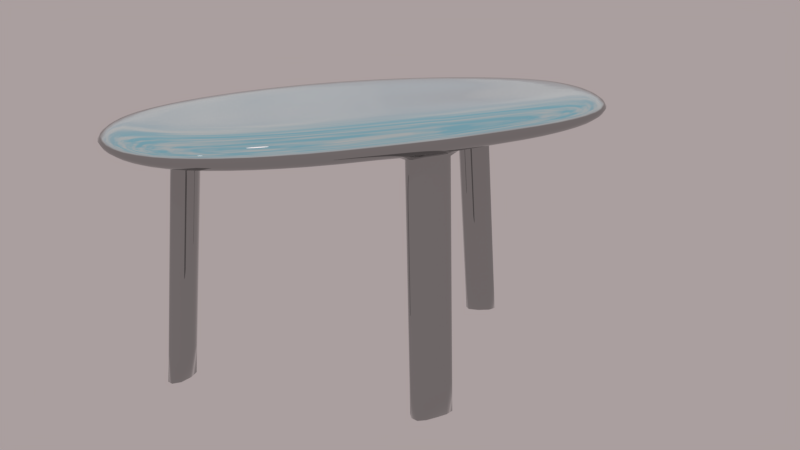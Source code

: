 # Source: Chair.001.blend  (saved by Blender 3.2.14; exported with 4.5.12 LTS)
import bpy
from mathutils import Matrix  # noqa: F401  (used for matrix-valued properties, if any)

bpy.ops.wm.read_factory_settings(use_empty=True)
scene = bpy.context.scene
scene.name = 'Scene'

# ---- collections
col_collection_1 = bpy.data.collections.new('Collection 1'); scene.collection.children.link(col_collection_1)

# ---- materials (node trees are filled in below, after node groups)
mat_chair_001 = bpy.data.materials.new('Chair.001')
mat_chair_001.alpha_threshold = 0.0
mat_chair_001.roughness = 0.5

# ---- material node trees
mat_chair_001.use_nodes = True; mat_chair_001.node_tree.nodes.clear()
_N = mat_chair_001.node_tree.nodes; _L = mat_chair_001.node_tree.links
n0 = _N.new('ShaderNodeOutputMaterial'); n0.name = 'Material Output'; n0.location = (394, 318)
n1 = _N.new('ShaderNodeMixShader'); n1.name = 'Mix Shader'; n1.location = (213, 316)
n2 = _N.new('ShaderNodeBsdfDiffuse'); n2.name = 'Diffuse BSDF'; n2.location = (-227, 348)
n2.inputs[0].default_value = (0.01096, 0.01096, 0.01096, 1.0)
n3 = _N.new('ShaderNodeBsdfAnisotropic'); n3.name = 'Glossy BSDF.001'; n3.location = (-230, 218)
n3.distribution = 'GGX'
n3.inputs[1].default_value = 0.0
n4 = _N.new('ShaderNodeMixShader'); n4.name = 'Mix Shader.001'; n4.location = (-20, 310)
n4.inputs[0].default_value = 0.455
n5 = _N.new('ShaderNodeBsdfAnisotropic'); n5.name = 'Glossy BSDF'; n5.location = (-30, 151)
n5.distribution = 'GGX'
n5.inputs[1].default_value = 0.0
n6 = _N.new('ShaderNodeFresnel'); n6.name = 'Fresnel'; n6.location = (-19, 424)
n6.inputs[0].default_value = 1.1
_L.new(n1.outputs[0], n0.inputs[0])
_L.new(n6.outputs[0], n1.inputs[0])
_L.new(n4.outputs[0], n1.inputs[1])
_L.new(n2.outputs[0], n4.inputs[1])
_L.new(n3.outputs[0], n4.inputs[2])
_L.new(n5.outputs[0], n1.inputs[2])
n0.is_active_output = True

# ---- world
world_dynamic = bpy.data.worlds.new('Dynamic'); scene.world = world_dynamic
world_dynamic.use_nodes = True; world_dynamic.node_tree.nodes.clear()
_N = world_dynamic.node_tree.nodes; _L = world_dynamic.node_tree.links
n0 = _N.new('ShaderNodeOutputWorld'); n0.name = 'World Output'; n0.location = (300, 300)
n1 = _N.new('ShaderNodeBackground'); n1.name = 'Background'; n1.location = (10, 300)
n2 = _N.new('ShaderNodeTexCoord'); n2.name = 'Texture Coordinate'; n2.location = (0, 0)
n3 = _N.new('ShaderNodeMapping'); n3.name = 'Mapping'; n3.location = (0, 0)
n3.vector_type = 'NORMAL'
n4 = _N.new('ShaderNodeNormal'); n4.name = 'Normal'; n4.location = (0, 0)
n5 = _N.new('ShaderNodeValToRGB'); n5.name = 'ColorRamp'; n5.location = (0, 0)
n5.color_ramp.interpolation = 'EASE'
while len(n5.color_ramp.elements) > 1: n5.color_ramp.elements.remove(n5.color_ramp.elements[-1])
n5.color_ramp.elements[0].position = 0.969; n5.color_ramp.elements[0].color = (0.0, 0.0, 0.0, 1.0)
_e = n5.color_ramp.elements.new(1.0); _e.color = (1.0, 1.0, 1.0, 1.0)
n6 = _N.new('ShaderNodeValToRGB'); n6.name = 'ColorRamp.001'; n6.location = (0, 0)
n6.color_ramp.interpolation = 'EASE'
while len(n6.color_ramp.elements) > 1: n6.color_ramp.elements.remove(n6.color_ramp.elements[-1])
n6.color_ramp.elements[0].position = 0.991; n6.color_ramp.elements[0].color = (0.0, 0.0, 0.0, 1.0)
_e = n6.color_ramp.elements.new(1.0); _e.color = (1.0, 1.0, 1.0, 1.0)
n7 = _N.new('ShaderNodeValToRGB'); n7.name = 'ColorRamp.002'; n7.location = (0, 0)
n7.color_ramp.interpolation = 'EASE'
while len(n7.color_ramp.elements) > 1: n7.color_ramp.elements.remove(n7.color_ramp.elements[-1])
n7.color_ramp.elements[0].position = 0.779; n7.color_ramp.elements[0].color = (0.0, 0.0, 0.0, 1.0)
_e = n7.color_ramp.elements.new(1.0); _e.color = (1.0, 1.0, 1.0, 1.0)
n8 = _N.new('ShaderNodeMath'); n8.name = 'Math'; n8.location = (0, 0)
n8.operation = 'MULTIPLY'
n8.inputs[1].default_value = 0.2
n9 = _N.new('ShaderNodeMath'); n9.name = 'Math.001'; n9.location = (0, 0)
n9.operation = 'MULTIPLY'
n9.inputs[1].default_value = 2.0
n10 = _N.new('ShaderNodeMath'); n10.name = 'Math.002'; n10.location = (0, 0)
n10.operation = 'MULTIPLY'
n10.inputs[1].default_value = 40.9
n11 = _N.new('ShaderNodeMath'); n11.name = 'Math.003'; n11.location = (0, 0)
n11.operation = 'SUBTRACT'
n11.inputs[1].default_value = 1.0
n12 = _N.new('ShaderNodeMix'); n12.name = 'Mix'; n12.location = (0, 0)
n12.data_type = 'RGBA'
n12.inputs[0].default_value = 1.0
n13 = _N.new('ShaderNodeMix'); n13.name = 'Mix.001'; n13.location = (0, 0)
n13.data_type = 'RGBA'
n13.inputs[0].default_value = 0.466
n14 = _N.new('ShaderNodeMix'); n14.name = 'Mix.002'; n14.location = (0, 0)
n14.data_type = 'RGBA'
n14.blend_type = 'MULTIPLY'
n14.inputs[0].default_value = 1.0
n15 = _N.new('ShaderNodeMix'); n15.name = 'Mix.003'; n15.location = (0, 0)
n15.data_type = 'RGBA'
n15.blend_type = 'MULTIPLY'
n15.inputs[0].default_value = 1.0
n16 = _N.new('ShaderNodeMix'); n16.name = 'Mix.004'; n16.location = (0, 0)
n16.data_type = 'RGBA'
n16.inputs[6].default_value = (0.0, 0.0, 0.0, 1.0)
n17 = _N.new('ShaderNodeMix'); n17.name = 'Mix.005'; n17.location = (0, 0)
n17.data_type = 'RGBA'
n17.inputs[6].default_value = (0.0, 0.0, 0.0, 1.0)
n17.inputs[7].default_value = (1.0, 0.82, 0.65, 1.0)
n18 = _N.new('ShaderNodeGamma'); n18.name = 'Gamma'; n18.location = (0, 0)
n18.inputs[1].default_value = 2.3
n19 = _N.new('ShaderNodeGamma'); n19.name = 'Gamma.001'; n19.location = (0, 0)
n20 = _N.new('ShaderNodeGamma'); n20.name = 'Gamma.002'; n20.location = (0, 0)
n21 = _N.new('ShaderNodeMix'); n21.name = 'Mix.006'; n21.location = (0, 0)
n21.data_type = 'RGBA'
n21.blend_type = 'ADD'
n21.inputs[0].default_value = 1.0
n22 = _N.new('ShaderNodeMix'); n22.name = 'Mix.007'; n22.location = (0, 0)
n22.data_type = 'RGBA'
n22.blend_type = 'ADD'
n22.inputs[0].default_value = 1.0
n23 = _N.new('ShaderNodeMix'); n23.name = 'Mix.008'; n23.location = (0, 0)
n23.data_type = 'RGBA'
n24 = _N.new('ShaderNodeLightPath'); n24.name = 'Light Path'; n24.location = (0, 0)
n25 = _N.new('ShaderNodeMapping'); n25.name = 'Mapping.001'; n25.location = (0, 0)
n25.inputs[3].default_value = (1.5, 1.5, 6.0)
n26 = _N.new('ShaderNodeTexNoise'); n26.name = 'Noise Texture'; n26.location = (0, 0)
n26.inputs[2].default_value = 3.8
n26.inputs[3].default_value = 2.4
n26.inputs[8].default_value = 0.25
n27 = _N.new('ShaderNodeTexNoise'); n27.name = 'Noise Texture.001'; n27.location = (0, 0)
n27.inputs[2].default_value = 2.0
n27.inputs[3].default_value = 10.0
n27.inputs[8].default_value = 0.1
n28 = _N.new('ShaderNodeValToRGB'); n28.name = 'ColorRamp.003'; n28.location = (0, 0)
while len(n28.color_ramp.elements) > 1: n28.color_ramp.elements.remove(n28.color_ramp.elements[-1])
n28.color_ramp.elements[0].position = 0.408; n28.color_ramp.elements[0].color = (0.0, 0.0, 0.0, 1.0)
_e = n28.color_ramp.elements.new(0.649); _e.color = (1.0, 1.0, 1.0, 1.0)
n29 = _N.new('ShaderNodeValToRGB'); n29.name = 'ColorRamp.004'; n29.location = (0, 0)
while len(n29.color_ramp.elements) > 1: n29.color_ramp.elements.remove(n29.color_ramp.elements[-1])
n29.color_ramp.elements[0].position = 0.408; n29.color_ramp.elements[0].color = (0.0, 0.0, 0.0, 1.0)
_e = n29.color_ramp.elements.new(0.576); _e.color = (1.0, 1.0, 1.0, 1.0)
n30 = _N.new('ShaderNodeValToRGB'); n30.name = 'ColorRamp.005'; n30.location = (0, 0)
while len(n30.color_ramp.elements) > 1: n30.color_ramp.elements.remove(n30.color_ramp.elements[-1])
n30.color_ramp.elements[0].position = 0.0; n30.color_ramp.elements[0].color = (0.419, 0.419, 0.419, 0.419)
_e = n30.color_ramp.elements.new(0.16); _e.color = (1.0, 1.0, 1.0, 1.0)
_e = n30.color_ramp.elements.new(0.435); _e.color = (1.0, 1.0, 1.0, 1.0)
n31 = _N.new('ShaderNodeValToRGB'); n31.name = 'ColorRamp.006'; n31.location = (0, 0)
while len(n31.color_ramp.elements) > 1: n31.color_ramp.elements.remove(n31.color_ramp.elements[-1])
n31.color_ramp.elements[0].position = 0.0; n31.color_ramp.elements[0].color = (0.0, 0.0, 0.0, 0.0)
_e = n31.color_ramp.elements.new(0.187); _e.color = (1.0, 1.0, 1.0, 1.0)
_e = n31.color_ramp.elements.new(0.435); _e.color = (1.0, 1.0, 1.0, 1.0)
n32 = _N.new('ShaderNodeValToRGB'); n32.name = 'ColorRamp.007'; n32.location = (0, 0)
while len(n32.color_ramp.elements) > 1: n32.color_ramp.elements.remove(n32.color_ramp.elements[-1])
n32.color_ramp.elements[0].position = 0.0; n32.color_ramp.elements[0].color = (1.0, 1.0, 0.9174, 1.0)
_e = n32.color_ramp.elements.new(0.469); _e.color = (0.0, 0.0, 0.0, 1.0)
n33 = _N.new('ShaderNodeMix'); n33.name = 'Mix.009'; n33.location = (0, 0)
n33.data_type = 'RGBA'
n33.inputs[6].default_value = (1.0, 1.0, 1.0, 1.0)
n33.inputs[7].default_value = (0.0, 0.0, 0.0, 1.0)
n34 = _N.new('ShaderNodeMix'); n34.name = 'Mix.010'; n34.location = (0, 0)
n34.data_type = 'RGBA'
n34.blend_type = 'MULTIPLY'
n34.inputs[0].default_value = 0.267
n35 = _N.new('ShaderNodeMix'); n35.name = 'Mix.011'; n35.location = (0, 0)
n35.data_type = 'RGBA'
n35.blend_type = 'MULTIPLY'
n35.inputs[0].default_value = 1.0
n36 = _N.new('ShaderNodeMix'); n36.name = 'Mix.012'; n36.location = (0, 0)
n36.data_type = 'RGBA'
n36.inputs[6].default_value = (0.434, 0.838, 1.0, 1.0)
n36.inputs[7].default_value = (0.962, 0.822, 0.822, 1.0)
n37 = _N.new('ShaderNodeMix'); n37.name = 'Mix.013'; n37.location = (0, 0)
n37.data_type = 'RGBA'
n37.blend_type = 'MULTIPLY'
n37.inputs[0].default_value = 1.0
n38 = _N.new('ShaderNodeMix'); n38.name = 'Mix.014'; n38.location = (0, 0)
n38.data_type = 'RGBA'
n38.blend_type = 'SCREEN'
n38.inputs[0].default_value = 1.0
n39 = _N.new('ShaderNodeSeparateColor'); n39.name = 'Separate RGB'; n39.location = (0, 0)
n40 = _N.new('ShaderNodeMath'); n40.name = 'Math.004'; n40.location = (0, 0)
n41 = _N.new('ShaderNodeCombineColor'); n41.name = 'Combine RGB'; n41.location = (0, 0)
n42 = _N.new('ShaderNodeMix'); n42.name = 'Mix.015'; n42.location = (0, 0)
n42.data_type = 'RGBA'
n42.blend_type = 'MULTIPLY'
n42.inputs[0].default_value = 1.0
n42.inputs[7].default_value = (32.0, 30.0, 30.0, 200.0)
n43 = _N.new('ShaderNodeNormal'); n43.name = 'Normal.001'; n43.location = (0, 0)
_L.new(n1.outputs[0], n0.inputs[0])
_L.new(n8.outputs[0], n9.inputs[0])
_L.new(n10.outputs[0], n11.inputs[0])
_L.new(n7.outputs[0], n8.inputs[0])
_L.new(n6.outputs[0], n10.inputs[0])
_L.new(n9.outputs[0], n12.inputs[6])
_L.new(n11.outputs[0], n12.inputs[7])
_L.new(n9.outputs[0], n13.inputs[6])
_L.new(n6.outputs[0], n13.inputs[7])
_L.new(n12.outputs[2], n14.inputs[6])
_L.new(n13.outputs[2], n15.inputs[6])
_L.new(n14.outputs[2], n16.inputs[0])
_L.new(n15.outputs[2], n17.inputs[0])
_L.new(n21.outputs[2], n23.inputs[6])
_L.new(n22.outputs[2], n23.inputs[7])
_L.new(n24.outputs[0], n23.inputs[0])
_L.new(n18.outputs[0], n19.inputs[0])
_L.new(n16.outputs[2], n18.inputs[0])
_L.new(n23.outputs[2], n1.inputs[0])
_L.new(n25.outputs[0], n27.inputs[0])
_L.new(n25.outputs[0], n26.inputs[0])
_L.new(n42.outputs[2], n16.inputs[7])
_L.new(n29.outputs[0], n33.inputs[0])
_L.new(n33.outputs[2], n34.inputs[6])
_L.new(n28.outputs[0], n34.inputs[7])
_L.new(n31.outputs[0], n35.inputs[7])
_L.new(n32.outputs[0], n36.inputs[0])
_L.new(n36.outputs[2], n37.inputs[7])
_L.new(n30.outputs[0], n37.inputs[6])
_L.new(n37.outputs[2], n38.inputs[6])
_L.new(n34.outputs[2], n35.inputs[6])
_L.new(n35.outputs[2], n38.inputs[7])
_L.new(n20.outputs[0], n21.inputs[6])
_L.new(n38.outputs[2], n20.inputs[0])
_L.new(n30.outputs[0], n14.inputs[7])
_L.new(n19.outputs[0], n21.inputs[7])
_L.new(n26.outputs[1], n28.inputs[0])
_L.new(n27.outputs[1], n29.inputs[0])
_L.new(n43.outputs[1], n30.inputs[0])
_L.new(n43.outputs[1], n32.inputs[0])
_L.new(n43.outputs[1], n31.inputs[0])
_L.new(n41.outputs[0], n25.inputs[0])
_L.new(n2.outputs[0], n43.inputs[0])
_L.new(n30.outputs[0], n15.inputs[7])
_L.new(n2.outputs[0], n39.inputs[0])
_L.new(n39.outputs[1], n41.inputs[1])
_L.new(n39.outputs[2], n41.inputs[2])
_L.new(n39.outputs[0], n40.inputs[1])
_L.new(n40.outputs[0], n41.inputs[0])
_L.new(n4.outputs[1], n5.inputs[0])
_L.new(n5.outputs[0], n6.inputs[0])
_L.new(n4.outputs[1], n7.inputs[0])
_L.new(n3.outputs[0], n4.inputs[0])
_L.new(n2.outputs[0], n3.inputs[0])
_L.new(n38.outputs[2], n22.inputs[6])
_L.new(n17.outputs[2], n22.inputs[7])
n0.is_active_output = True
world_dynamic.use_sun_shadow = False
world_dynamic.sun_shadow_jitter_overblur = 0.0
world_dynamic.cycles.sampling_method = 'MANUAL'
world_dynamic.cycles.sample_map_resolution = 2048

# ---- cameras
cam_camera = bpy.data.cameras.new('Camera')
cam_camera.clip_end = 100.0
cam_camera.lens = 35.0
cam_camera.sensor_width = 32.0
cam_camera.sensor_height = 18.0
cam_camera.ortho_scale = 7.314
cam_camera.dof.focus_distance = 0.0

# ---- meshes
me_chair_001 = bpy.data.meshes.new('Chair.001')
me_chair_001.from_pydata([(0.338, 0.03516, 0.003597), (0.3184, 0.5221, 0.8685), (0.3553, 0.3879, 0.8691), (0.3769, 0.1955, 0.8695), (0.3861, 0.03732, 0.8698), (-0.5258, 0.08057, 0.8698), (-0.5067, 0.2387, 0.8695), (-0.4692, 0.3879, 0.8691), (-0.4149, 0.5224, 0.8685), (-0.3462, 0.6371, 0.868), (-0.2665, 0.7256, 0.8675), (-0.18, 0.7816, 0.8672), (-0.08998, 0.8042, 0.867), (0.00626, 0.7974, 0.867), (0.1035, 0.7666, 0.8672), (0.1908, 0.7131, 0.8675), (0.2635, 0.6324, 0.868), (-0.4941, 0.07717, 0.8947), (-0.476, 0.2286, 0.8941), (-0.4406, 0.3712, 0.8932), (-0.3895, 0.4995, 0.8921), (-0.3252, 0.6082, 0.891), (-0.2513, 0.6914, 0.89), (-0.1721, 0.7436, 0.8894), (-0.0908, 0.7649, 0.889), (-0.004313, 0.7592, 0.889), (0.08366, 0.7307, 0.8894), (0.1633, 0.6802, 0.89), (0.2303, 0.6039, 0.891), (0.2814, 0.4991, 0.8921), (0.3159, 0.3712, 0.8932), (0.3362, 0.1871, 0.8941), (0.3449, 0.03575, 0.8947), (-0.4498, 0.07355, 0.9033), (-0.4326, 0.2176, 0.9027), (-0.3992, 0.3524, 0.9018), (-0.3516, 0.4723, 0.9006), (-0.2929, 0.5722, 0.8995), (-0.2271, 0.647, 0.8986), (-0.1588, 0.6932, 0.8979), (-0.09101, 0.7122, 0.8976), (-0.01969, 0.7081, 0.8976), (0.05397, 0.6835, 0.8979), (0.1223, 0.6383, 0.8986), (0.1816, 0.5687, 0.8995), (0.228, 0.472, 0.9006), (0.2601, 0.3524, 0.9018), (0.2792, 0.1781, 0.9027), (0.2877, 0.03407, 0.9033), (-0.322, 0.04746, 0.9038), (-0.3109, 0.1403, 0.9035), (-0.2895, 0.2269, 0.9028), (-0.2592, 0.3035, 0.9021), (-0.2223, 0.3667, 0.9013), (-0.1815, 0.4135, 0.9007), (-0.1399, 0.4421, 0.9003), (-0.09954, 0.454, 0.9), (-0.05743, 0.4519, 0.9), (-0.01344, 0.437, 0.9003), (0.02801, 0.4087, 0.9007), (0.06463, 0.3648, 0.9013), (0.09377, 0.3033, 0.9021), (0.1143, 0.2269, 0.9028), (0.1266, 0.1148, 0.9035), (0.1322, 0.02199, 0.9038), (0.3184, 0.5221, 0.8354), (0.3553, 0.3879, 0.8348), (0.3769, 0.1955, 0.8344), (0.3861, 0.03732, 0.8341), (-0.5258, 0.08057, 0.8341), (-0.5067, 0.2387, 0.8344), (-0.4692, 0.3879, 0.8348), (-0.4149, 0.5224, 0.8354), (-0.3462, 0.6371, 0.8359), (-0.2665, 0.7256, 0.8364), (-0.18, 0.7816, 0.8367), (-0.08998, 0.8042, 0.8369), (0.00626, 0.7974, 0.8369), (0.1035, 0.7666, 0.8367), (0.1908, 0.7131, 0.8364), (0.2635, 0.6324, 0.8359), (-0.4941, 0.07717, 0.8093), (-0.476, 0.2286, 0.8098), (-0.4406, 0.3712, 0.8107), (-0.3852, 0.4858, 0.8118), (-0.3165, 0.5808, 0.8129), (-0.247, 0.6777, 0.8139), (-0.1721, 0.7436, 0.8145), (-0.0908, 0.7649, 0.8149), (-0.004313, 0.7592, 0.8149), (0.08366, 0.7307, 0.8145), (0.1633, 0.6802, 0.8139), (0.2303, 0.6039, 0.8129), (0.2814, 0.4991, 0.8118), (0.3159, 0.3712, 0.8107), (0.3362, 0.1871, 0.8098), (0.3449, 0.03575, 0.8093), (-0.4498, 0.07355, 0.8007), (-0.4326, 0.2176, 0.8012), (-0.3992, 0.3524, 0.8021), (-0.343, 0.445, 0.8033), (-0.2867, 0.5652, 0.003597), (-0.2185, 0.6197, 0.8053), (-0.1588, 0.6932, 0.806), (-0.09101, 0.7122, 0.8064), (-0.01969, 0.7081, 0.8064), (0.05397, 0.6835, 0.806), (0.1223, 0.6383, 0.8053), (0.1816, 0.5687, 0.8044), (0.228, 0.472, 0.8033), (0.2601, 0.3524, 0.8021), (0.2792, 0.1781, 0.8012), (0.3044, 0.06814, 0.003596), (-0.322, 0.04746, 0.8001), (-0.3109, 0.1403, 0.8004), (-0.2895, 0.2269, 0.8011), (-0.2535, 0.2853, 0.8018), (-0.2107, 0.3302, 0.8026), (-0.1757, 0.3952, 0.8032), (-0.1399, 0.4421, 0.8036), (-0.09954, 0.454, 0.8039), (-0.05743, 0.4519, 0.8039), (-0.01344, 0.437, 0.8036), (0.02801, 0.4087, 0.8032), (0.06463, 0.3648, 0.8026), (0.09377, 0.3033, 0.8018), (0.1143, 0.2269, 0.8011), (0.1266, 0.1148, 0.8004), (0.1322, 0.02199, 0.8001), (-0.3039, 0.5874, 0.003197), (-0.2722, 0.6317, 0.003598), (-0.3356, 0.543, 0.003597), (-0.3212, 0.6096, 0.003598), (0.3063, 0.03407, 0.003197), (0.2747, 0.03298, 0.003595), (0.338, -0.03516, 0.003597), (0.3185, -0.5224, 0.8685), (0.3553, -0.3879, 0.8691), (0.3769, -0.1955, 0.8695), (0.3861, -0.03732, 0.8698), (-0.5258, -0.08057, 0.8698), (-0.5067, -0.2387, 0.8695), (-0.4692, -0.3879, 0.8691), (-0.4149, -0.5224, 0.8685), (-0.3464, -0.636, 0.868), (-0.2675, -0.7206, 0.8675), (-0.1818, -0.7732, 0.8672), (-0.09135, -0.7976, 0.867), (0.006243, -0.7978, 0.867), (0.1049, -0.774, 0.8672), (0.1925, -0.7213, 0.8675), (0.2644, -0.6362, 0.868), (-0.4941, -0.07717, 0.8947), (-0.476, -0.2286, 0.8941), (-0.4406, -0.3712, 0.8932), (-0.3895, -0.4995, 0.8921), (-0.3254, -0.6073, 0.891), (-0.2522, -0.6871, 0.89), (-0.1736, -0.7366, 0.8894), (-0.09202, -0.7594, 0.889), (-0.004395, -0.7593, 0.889), (0.08479, -0.7365, 0.8894), (0.1648, -0.6871, 0.89), (0.2312, -0.6072, 0.891), (0.2815, -0.4995, 0.8921), (0.3159, -0.3712, 0.8932), (0.3362, -0.1871, 0.8941), (0.3449, -0.03575, 0.8947), (-0.4498, -0.07355, 0.9033), (-0.4326, -0.2176, 0.9027), (-0.3992, -0.3524, 0.9018), (-0.3516, -0.4723, 0.9006), (-0.293, -0.5715, 0.8995), (-0.2279, -0.6439, 0.8986), (-0.16, -0.688, 0.8979), (-0.09198, -0.7082, 0.8976), (-0.01986, -0.7078, 0.8976), (0.05472, -0.6872, 0.8979), (0.1234, -0.6432, 0.8986), (0.1822, -0.5712, 0.8995), (0.2281, -0.4723, 0.9006), (0.2601, -0.3524, 0.9018), (0.2792, -0.1781, 0.9027), (0.2877, -0.03407, 0.9033), (-0.322, -0.04746, 0.9038), (-0.3109, -0.1403, 0.9035), (-0.2895, -0.2269, 0.9028), (-0.2592, -0.3035, 0.9021), (-0.2223, -0.3663, 0.9013), (-0.1819, -0.4118, 0.9007), (-0.1406, -0.4394, 0.9003), (-0.1001, -0.4519, 0.9), (-0.05756, -0.4516, 0.9), (-0.01308, -0.4387, 0.9003), (0.02859, -0.4112, 0.9007), (0.06498, -0.3661, 0.9013), (0.09382, -0.3035, 0.9021), (0.1143, -0.2269, 0.9028), (0.1266, -0.1148, 0.9035), (0.1322, -0.02199, 0.9038), (0.3185, -0.5224, 0.8354), (0.3553, -0.3879, 0.8348), (0.3769, -0.1955, 0.8344), (0.3861, -0.03732, 0.8341), (-0.5258, -0.08057, 0.8341), (-0.5067, -0.2387, 0.8344), (-0.4692, -0.3879, 0.8348), (-0.4149, -0.5224, 0.8354), (-0.3464, -0.636, 0.8359), (-0.2675, -0.7206, 0.8364), (-0.1818, -0.7732, 0.8367), (-0.09135, -0.7976, 0.8369), (0.006243, -0.7978, 0.8369), (0.1049, -0.774, 0.8367), (0.1925, -0.7213, 0.8364), (0.2644, -0.6362, 0.8359), (-0.4941, -0.07717, 0.8093), (-0.476, -0.2286, 0.8098), (-0.4406, -0.3712, 0.8107), (-0.3852, -0.4858, 0.8118), (-0.3167, -0.5802, 0.8129), (-0.2478, -0.6738, 0.8139), (-0.1736, -0.7366, 0.8145), (-0.09202, -0.7594, 0.8149), (-0.004395, -0.7593, 0.8149), (0.08479, -0.7365, 0.8145), (0.1648, -0.6871, 0.8139), (0.2312, -0.6072, 0.8129), (0.2815, -0.4995, 0.8118), (0.3159, -0.3712, 0.8107), (0.3362, -0.1871, 0.8098), (0.3449, -0.03575, 0.8093), (-0.4498, -0.07355, 0.8007), (-0.4326, -0.2176, 0.8012), (-0.3992, -0.3524, 0.8021), (-0.343, -0.445, 0.8033), (-0.2867, -0.5652, 0.003597), (-0.2191, -0.617, 0.8053), (-0.16, -0.688, 0.806), (-0.09198, -0.7082, 0.8064), (-0.01986, -0.7078, 0.8064), (0.05472, -0.6872, 0.806), (0.1234, -0.6432, 0.8053), (0.1822, -0.5712, 0.8044), (0.2281, -0.4723, 0.8033), (0.2601, -0.3524, 0.8021), (0.2792, -0.1781, 0.8012), (0.3044, -0.06814, 0.003596), (-0.322, -0.04746, 0.8001), (-0.3109, -0.1403, 0.8004), (-0.2895, -0.2269, 0.8011), (-0.2535, -0.2853, 0.8018), (-0.2108, -0.3302, 0.8026), (-0.1761, -0.3939, 0.8032), (-0.1406, -0.4394, 0.8036), (-0.1001, -0.4519, 0.8039), (-0.05756, -0.4516, 0.8039), (-0.01308, -0.4387, 0.8036), (0.02859, -0.4112, 0.8032), (0.06498, -0.3661, 0.8026), (0.09382, -0.3035, 0.8018), (0.1143, -0.2269, 0.8011), (0.1266, -0.1148, 0.8004), (0.1322, -0.02199, 0.8001), (-0.3039, -0.5874, 0.003197), (-0.2722, -0.6317, 0.003598), (-0.3356, -0.543, 0.003597), (-0.3212, -0.6096, 0.003598), (0.3063, -0.03407, 0.003197), (0.2747, -0.03298, 0.003595), (-0.3075, -0.5757, 0.391), (-0.322, -0.5093, 0.3899), (-0.2586, -0.5979, 0.3904), (-0.273, -0.5314, 0.3894), (-0.3075, 0.5759, 0.391), (-0.322, 0.5093, 0.3899), (-0.2586, 0.598, 0.3904), (-0.273, 0.5315, 0.3894), (0.2657, -0.03298, 0.3876), (0.2954, -0.06814, 0.3885), (0.329, -0.03516, 0.3891), (0.2657, 0.03298, 0.3876), (0.2954, 0.06814, 0.3885), (0.329, 0.03516, 0.3891), (-0.2588, -0.4965, 0.7888), (-0.2445, -0.5628, 0.7909), (-0.3078, -0.4744, 0.7899), (-0.2934, -0.5407, 0.7919), (-0.2588, 0.4966, 0.7888), (-0.2444, 0.5632, 0.7909), (-0.3078, 0.4744, 0.7899), (-0.2934, 0.541, 0.7919), (0.3196, 0.03516, 0.7883), (0.2861, 0.06814, 0.7869), (0.2564, 0.03298, 0.7852), (0.3196, -0.03516, 0.7883), (0.2861, -0.06814, 0.7869), (0.2564, -0.03298, 0.7852), (-0.5283, 0.0, 0.8698), (0.3871, 0.0, 0.8698), (-0.4964, 0.0, 0.8947), (0.3459, 0.0, 0.8947), (-0.4519, 0.0, 0.9033), (0.2886, 0.0, 0.9033), (-0.2973, 0.0, 0.9036), (0.1017, 0.0, 0.9036), (-0.5283, 0.0, 0.8341), (0.3871, 0.0, 0.8341), (-0.4964, 0.0, 0.8092), (0.3459, 0.0, 0.8092), (-0.4519, 0.0, 0.8006), (0.3286, 0.06098, 0.003597), (-0.2973, 0.0, 0.8003), (0.1017, 0.0, 0.8003), (-0.5318, 0.08164, 0.852), (-0.5123, 0.2418, 0.852), (0.3939, 0.03782, 0.852), (0.3845, 0.198, 0.852), (0.3626, 0.3929, 0.852), (0.325, 0.5285, 0.852), (0.2692, 0.6399, 0.852), (0.1954, 0.7212, 0.852), (0.1068, 0.7751, 0.852), (0.008192, 0.8061, 0.852), (-0.08941, 0.8131, 0.852), (-0.1808, 0.7904, 0.852), (-0.2684, 0.734, 0.852), (-0.3492, 0.6447, 0.852), (-0.419, 0.5289, 0.852), (-0.4741, 0.3929, 0.852), (-0.5119, 0.07865, 0.8849), (-0.4934, 0.233, 0.8845), (-0.4571, 0.3788, 0.8837), (-0.4045, 0.5103, 0.8827), (-0.3379, 0.6223, 0.8817), (-0.2608, 0.7087, 0.8809), (-0.1773, 0.7633, 0.8804), (-0.09075, 0.7855, 0.8801), (0.001685, 0.7791, 0.8801), (0.0953, 0.7492, 0.8804), (0.1794, 0.6968, 0.8809), (0.2496, 0.6178, 0.8817), (0.3026, 0.5099, 0.8827), (0.3383, 0.3788, 0.8837), (0.3591, 0.1908, 0.8845), (0.368, 0.03643, 0.8849), (-0.5186, 0.1604, 0.8697), (-0.4902, 0.3148, 0.8693), (0.2933, 0.581, 0.8682), (0.339, 0.4573, 0.8688), (0.3679, 0.304, 0.8693), (0.3828, 0.09552, 0.8697), (-0.444, 0.4574, 0.8688), (-0.3822, 0.5826, 0.8682), (-0.3075, 0.6851, 0.8677), (-0.2238, 0.758, 0.8673), (-0.1354, 0.7969, 0.8671), (-0.04305, 0.8042, 0.867), (0.05583, 0.7847, 0.8671), (0.1487, 0.743, 0.8673), (0.2293, 0.6765, 0.8677), (-0.4731, 0.07563, 0.9003), (-0.4554, 0.2239, 0.8998), (-0.4209, 0.3631, 0.8988), (-0.3713, 0.4876, 0.8977), (-0.3096, 0.5923, 0.8966), (-0.2395, 0.6715, 0.8956), (-0.1655, 0.7208, 0.895), (-0.0907, 0.741, 0.8946), (-0.01151, 0.736, 0.8946), (0.06957, 0.7093, 0.895), (0.1438, 0.6613, 0.8956), (0.2072, 0.5882, 0.8966), (0.2561, 0.4873, 0.8977), (0.2895, 0.3631, 0.8988), (0.3092, 0.1833, 0.8998), (0.3178, 0.03503, 0.9003), (-0.4873, 0.1536, 0.8944), (-0.4604, 0.3013, 0.8937), (-0.4169, 0.4375, 0.8926), (-0.3588, 0.5566, 0.8915), (-0.2891, 0.6534, 0.8905), (-0.2121, 0.7216, 0.8897), (-0.1316, 0.7579, 0.8892), (-0.0487, 0.7652, 0.889), (0.04045, 0.7475, 0.8892), (0.1248, 0.7084, 0.8897), (0.1987, 0.6456, 0.8905), (0.258, 0.555, 0.8915), (0.3006, 0.4374, 0.8926), (0.3277, 0.291, 0.8937), (0.3418, 0.09147, 0.8944), (-0.4056, 0.06585, 0.9042), (-0.3902, 0.1947, 0.9037), (-0.3604, 0.315, 0.9028), (-0.3182, 0.4216, 0.9018), (-0.2666, 0.5097, 0.9008), (-0.2094, 0.5752, 0.8999), (-0.1507, 0.6154, 0.8993), (-0.0934, 0.6321, 0.899), (-0.03346, 0.6289, 0.899), (0.02894, 0.6078, 0.8993), (0.08747, 0.5683, 0.8999), (0.1389, 0.5069, 0.9008), (0.1796, 0.4213, 0.9018), (0.2082, 0.315, 0.9028), (0.2253, 0.1593, 0.9037), (0.233, 0.0305, 0.9042), (-0.4433, 0.1463, 0.903), (-0.4178, 0.2865, 0.9023), (-0.377, 0.4146, 0.9012), (-0.3234, 0.525, 0.9001), (-0.2606, 0.6131, 0.899), (-0.1931, 0.6738, 0.8982), (-0.1247, 0.7058, 0.8977), (-0.05641, 0.7128, 0.8975), (0.01761, 0.6982, 0.8977), (0.089, 0.6636, 0.8982), (0.1533, 0.6068, 0.899), (0.2066, 0.5238, 0.9001), (0.2458, 0.4145, 0.9012), (0.2712, 0.2766, 0.9023), (0.2846, 0.08711, 0.903), (-0.2924, 0.08254, 0.9035), (-0.2781, 0.1614, 0.903), (-0.2553, 0.2332, 0.9024), (-0.2256, 0.2946, 0.9017), (-0.1913, 0.343, 0.9011), (-0.155, 0.376, 0.9006), (-0.119, 0.3935, 0.9003), (-0.08363, 0.3976, 0.9002), (-0.04529, 0.39, 0.9003), (-0.007754, 0.3713, 0.9006), (0.02667, 0.34, 0.9011), (0.05567, 0.294, 0.9017), (0.07737, 0.2331, 0.9024), (0.09166, 0.1551, 0.903), (0.09936, 0.05069, 0.9035), (-0.5119, 0.07865, 0.819), (-0.4934, 0.233, 0.8194), (-0.4571, 0.3788, 0.8202), (-0.4034, 0.5068, 0.8212), (-0.3358, 0.6154, 0.8222), (-0.2597, 0.7053, 0.823), (-0.1773, 0.7633, 0.8235), (-0.09075, 0.7855, 0.8238), (0.001685, 0.7791, 0.8238), (0.0953, 0.7492, 0.8235), (0.1794, 0.6968, 0.823), (0.2496, 0.6178, 0.8222), (0.3026, 0.5099, 0.8212), (0.3383, 0.3788, 0.8202), (0.3591, 0.1908, 0.8194), (0.368, 0.03643, 0.819), (-0.5186, 0.1604, 0.8342), (-0.4902, 0.3148, 0.8346), (0.2933, 0.581, 0.8357), (0.339, 0.4573, 0.8351), (0.3679, 0.304, 0.8346), (0.3828, 0.09552, 0.8342), (-0.444, 0.4574, 0.8351), (-0.3822, 0.5826, 0.8357), (-0.3075, 0.6851, 0.8362), (-0.2238, 0.758, 0.8366), (-0.1354, 0.7969, 0.8368), (-0.04305, 0.8042, 0.8369), (0.05583, 0.7847, 0.8368), (0.1487, 0.743, 0.8366), (0.2293, 0.6765, 0.8362), (-0.4731, 0.07563, 0.8036), (-0.4554, 0.2239, 0.8041), (-0.4209, 0.3631, 0.8051), (-0.3638, 0.4637, 0.8062), (-0.2989, 0.5503, 0.8042), (-0.232, 0.6476, 0.8083), (-0.1655, 0.7208, 0.8089), (-0.0907, 0.741, 0.8093), (-0.01151, 0.736, 0.8093), (0.06957, 0.7093, 0.8089), (0.1438, 0.6613, 0.8083), (0.2072, 0.5882, 0.8073), (0.2561, 0.4873, 0.8062), (0.2895, 0.3631, 0.8051), (0.3092, 0.1833, 0.8041), (0.3258, 0.03531, 0.8005), (-0.4873, 0.1536, 0.8095), (-0.4604, 0.3013, 0.8102), (-0.4158, 0.4341, 0.8113), (-0.3512, 0.5326, 0.8124), (-0.2816, 0.6295, 0.8134), (-0.211, 0.7182, 0.8142), (-0.1316, 0.7579, 0.8147), (-0.0487, 0.7652, 0.8149), (0.04045, 0.7475, 0.8147), (0.1248, 0.7084, 0.8142), (0.1987, 0.6456, 0.8134), (0.258, 0.555, 0.8124), (0.3006, 0.4374, 0.8113), (0.3277, 0.291, 0.8102), (0.3418, 0.09147, 0.8095), (-0.4056, 0.06585, 0.7997), (-0.3902, 0.1947, 0.8002), (-0.3604, 0.315, 0.8011), (-0.3103, 0.3965, 0.8021), (-0.2466, 0.4544, 0.7993), (-0.2015, 0.5502, 0.804), (-0.1507, 0.6154, 0.8046), (-0.0934, 0.6321, 0.8049), (-0.03346, 0.6289, 0.8049), (0.02894, 0.6078, 0.8046), (0.08747, 0.5683, 0.804), (0.1389, 0.5069, 0.8031), (0.1796, 0.4213, 0.8021), (0.2082, 0.315, 0.8011), (0.2253, 0.1593, 0.8002), (0.2252, 0.03023, 0.7958), (-0.4433, 0.1463, 0.8009), (-0.4178, 0.2865, 0.8016), (-0.3748, 0.4077, 0.8027), (-0.3163, 0.4664, 0.8002), (-0.2377, 0.5767, 0.8015), (-0.1909, 0.6669, 0.8057), (-0.1247, 0.7058, 0.8062), (-0.05641, 0.7128, 0.8064), (0.01761, 0.6982, 0.8062), (0.089, 0.6636, 0.8057), (0.1533, 0.6068, 0.8049), (0.2066, 0.5238, 0.8038), (0.2458, 0.4145, 0.8027), (0.2712, 0.2766, 0.8016), (0.2842, 0.09562, 0.7974), (-0.2924, 0.08254, 0.8005), (-0.2781, 0.1614, 0.8009), (-0.2538, 0.2286, 0.8015), (-0.217, 0.2673, 0.8022), (-0.1827, 0.3157, 0.8028), (-0.1536, 0.3715, 0.8033), (-0.119, 0.3935, 0.8036), (-0.08363, 0.3976, 0.8037), (-0.04529, 0.39, 0.8036), (-0.007754, 0.3713, 0.8033), (0.02667, 0.34, 0.8028), (0.05567, 0.294, 0.8022), (0.07737, 0.2331, 0.8015), (0.09166, 0.1551, 0.8009), (0.09936, 0.05069, 0.8005), (-0.3169, 0.604, 0.003297), (-0.291, 0.5707, 0.003297), (-0.3277, 0.5541, 0.003297), (-0.2802, 0.6207, 0.003297), (-0.2682, 0.6027, 0.003597), (-0.286, 0.4701, 0.7888), (-0.2921, 0.6386, 0.003598), (-0.3138, 0.5009, 0.7912), (0.3073, 0.0, 0.003197), (0.3301, 0.03489, 0.003297), (0.2826, 0.03325, 0.003297), (0.3049, 0.05962, 0.003297), (0.2629, 0.05826, 0.7857), (0.3389, 0.0, 0.003597), (0.2573, 0.0, 0.7851), (0.3286, -0.06098, 0.003597), (-0.5318, -0.08164, 0.852), (-0.5123, -0.2418, 0.852), (0.3939, -0.03782, 0.852), (0.3845, -0.198, 0.852), (0.3626, -0.3929, 0.852), (0.3251, -0.5289, 0.852), (0.2701, -0.6438, 0.852), (0.1971, -0.7297, 0.852), (0.1082, -0.7827, 0.852), (0.008184, -0.8066, 0.852), (-0.09081, -0.8063, 0.852), (-0.1825, -0.7817, 0.852), (-0.2695, -0.7288, 0.852), (-0.3495, -0.6436, 0.852), (-0.419, -0.5289, 0.852), (-0.4741, -0.3929, 0.852), (-0.5119, -0.07865, 0.8849), (-0.4934, -0.233, 0.8845), (-0.4571, -0.3788, 0.8837), (-0.4045, -0.5103, 0.8827), (-0.3381, -0.6213, 0.8817), (-0.2618, -0.7041, 0.8809), (-0.179, -0.7556, 0.8804), (-0.09205, -0.7794, 0.8801), (0.001643, -0.7794, 0.8801), (0.09656, -0.7559, 0.8804), (0.181, -0.7044, 0.8809), (0.2504, -0.6214, 0.8817), (0.3027, -0.5103, 0.8827), (0.3383, -0.3788, 0.8837), (0.3591, -0.1908, 0.8845), (0.368, -0.03643, 0.8849), (-0.5186, -0.1604, 0.8697), (-0.4902, -0.3148, 0.8693), (0.2937, -0.5824, 0.8682), (0.339, -0.4574, 0.8688), (0.3679, -0.304, 0.8693), (0.3828, -0.09552, 0.8697), (-0.444, -0.4574, 0.8688), (-0.3823, -0.5823, 0.8682), (-0.308, -0.6825, 0.8677), (-0.2253, -0.7507, 0.8673), (-0.137, -0.7887, 0.8671), (-0.04386, -0.8005, 0.867), (0.05661, -0.7891, 0.8671), (0.1504, -0.7516, 0.8673), (0.2307, -0.683, 0.8677), (-0.4731, -0.07563, 0.9003), (-0.4554, -0.2239, 0.8998), (-0.4209, -0.3631, 0.8988), (-0.3713, -0.4876, 0.8977), (-0.3098, -0.5915, 0.8966), (-0.2404, -0.6677, 0.8956), (-0.1669, -0.7147, 0.895), (-0.09181, -0.7361, 0.8946), (-0.01164, -0.7358, 0.8946), (0.07052, -0.7141, 0.895), (0.1451, -0.6673, 0.8956), (0.208, -0.5913, 0.8966), (0.2562, -0.4876, 0.8977), (0.2895, -0.3631, 0.8988), (0.3092, -0.1833, 0.8998), (0.3178, -0.03503, 0.9003), (-0.4873, -0.1536, 0.8944), (-0.4604, -0.3013, 0.8937), (-0.4169, -0.4375, 0.8926), (-0.3588, -0.5563, 0.8915), (-0.2896, -0.6512, 0.8905), (-0.2134, -0.7155, 0.8897), (-0.1331, -0.7511, 0.8892), (-0.04944, -0.762, 0.889), (0.04104, -0.7509, 0.8892), (0.1262, -0.7154, 0.8897), (0.1999, -0.6511, 0.8905), (0.2584, -0.5563, 0.8915), (0.3006, -0.4375, 0.8926), (0.3277, -0.291, 0.8937), (0.3418, -0.09147, 0.8944), (-0.4056, -0.06585, 0.9042), (-0.3902, -0.1947, 0.9037), (-0.3604, -0.315, 0.9028), (-0.3182, -0.4216, 0.9018), (-0.2667, -0.5092, 0.9008), (-0.21, -0.5728, 0.8999), (-0.1517, -0.6114, 0.8993), (-0.09419, -0.6289, 0.899), (-0.03363, -0.6285, 0.899), (0.02949, -0.6105, 0.8993), (0.08833, -0.572, 0.8999), (0.1394, -0.5089, 0.9008), (0.1797, -0.4216, 0.9018), (0.2082, -0.315, 0.9028), (0.2253, -0.1593, 0.9037), (0.233, -0.0305, 0.9042), (-0.4433, -0.1463, 0.903), (-0.4178, -0.2865, 0.9023), (-0.377, -0.4146, 0.9012), (-0.3234, -0.5249, 0.9001), (-0.261, -0.6114, 0.899), (-0.1941, -0.6692, 0.8982), (-0.1259, -0.7008, 0.8977), (-0.05704, -0.7104, 0.8975), (0.01794, -0.7001, 0.8977), (0.09003, -0.6685, 0.8982), (0.1543, -0.6109, 0.899), (0.2069, -0.5248, 0.9001), (0.2458, -0.4146, 0.9012), (0.2712, -0.2766, 0.9023), (0.2846, -0.08711, 0.903), (-0.2924, -0.08254, 0.9035), (-0.2781, -0.1614, 0.903), (-0.2553, -0.2332, 0.9024), (-0.2256, -0.2945, 0.9017), (-0.1915, -0.3422, 0.9011), (-0.1555, -0.374, 0.9006), (-0.1196, -0.3912, 0.9003), (-0.08395, -0.3964, 0.9002), (-0.04518, -0.3907, 0.9003), (-0.007304, -0.3734, 0.9006), (0.02713, -0.3418, 0.9011), (0.05581, -0.2944, 0.9017), (0.07738, -0.2332, 0.9024), (0.09166, -0.1551, 0.903), (0.09936, -0.05069, 0.9035), (-0.5119, -0.07865, 0.819), (-0.4934, -0.233, 0.8194), (-0.4571, -0.3788, 0.8202), (-0.4034, -0.5068, 0.8212), (-0.336, -0.6145, 0.8222), (-0.2607, -0.7007, 0.823), (-0.179, -0.7556, 0.8235), (-0.09205, -0.7794, 0.8238), (0.001643, -0.7794, 0.8238), (0.09656, -0.7559, 0.8235), (0.181, -0.7044, 0.823), (0.2504, -0.6214, 0.8222), (0.3027, -0.5103, 0.8212), (0.3383, -0.3788, 0.8202), (0.3591, -0.1908, 0.8194), (0.368, -0.03643, 0.819), (-0.5186, -0.1604, 0.8342), (-0.4902, -0.3148, 0.8346), (0.2937, -0.5824, 0.8357), (0.339, -0.4574, 0.8351), (0.3679, -0.304, 0.8346), (0.3828, -0.09552, 0.8342), (-0.444, -0.4574, 0.8351), (-0.3823, -0.5823, 0.8357), (-0.308, -0.6825, 0.8362), (-0.2253, -0.7507, 0.8366), (-0.137, -0.7887, 0.8368), (-0.04386, -0.8005, 0.8369), (0.05661, -0.7891, 0.8368), (0.1504, -0.7516, 0.8366), (0.2307, -0.683, 0.8362), (-0.4731, -0.07563, 0.8036), (-0.4554, -0.2239, 0.8041), (-0.4209, -0.3631, 0.8051), (-0.3638, -0.4637, 0.8062), (-0.299, -0.5499, 0.8042), (-0.2327, -0.6443, 0.8083), (-0.1669, -0.7147, 0.8089), (-0.09181, -0.7361, 0.8093), (-0.01164, -0.7358, 0.8093), (0.07052, -0.7141, 0.8089), (0.1451, -0.6673, 0.8083), (0.208, -0.5913, 0.8073), (0.2562, -0.4876, 0.8062), (0.2895, -0.3631, 0.8051), (0.3092, -0.1833, 0.8041), (0.3258, -0.03531, 0.8005), (-0.4873, -0.1536, 0.8095), (-0.4604, -0.3013, 0.8102), (-0.4158, -0.4341, 0.8113), (-0.3513, -0.5325, 0.8124), (-0.282, -0.6277, 0.8134), (-0.2123, -0.7121, 0.8142), (-0.1331, -0.7511, 0.8147), (-0.04944, -0.762, 0.8149), (0.04104, -0.7509, 0.8147), (0.1262, -0.7154, 0.8142), (0.1999, -0.6511, 0.8134), (0.2584, -0.5563, 0.8124), (0.3006, -0.4375, 0.8113), (0.3277, -0.291, 0.8102), (0.3418, -0.09147, 0.8095), (-0.4056, -0.06585, 0.7997), (-0.3902, -0.1947, 0.8002), (-0.3604, -0.315, 0.8011), (-0.3103, -0.3965, 0.8021), (-0.2466, -0.4543, 0.7993), (-0.202, -0.5481, 0.804), (-0.1517, -0.6114, 0.8046), (-0.09419, -0.6289, 0.8049), (-0.03363, -0.6285, 0.8049), (0.02949, -0.6105, 0.8046), (0.08833, -0.572, 0.804), (0.1394, -0.5089, 0.8031), (0.1797, -0.4216, 0.8021), (0.2082, -0.315, 0.8011), (0.2253, -0.1593, 0.8002), (0.2252, -0.03023, 0.7958), (-0.4433, -0.1463, 0.8009), (-0.4178, -0.2865, 0.8016), (-0.3748, -0.4077, 0.8027), (-0.3163, -0.4664, 0.8002), (-0.2379, -0.5757, 0.8015), (-0.1919, -0.6625, 0.8057), (-0.1259, -0.7008, 0.8062), (-0.05704, -0.7104, 0.8064), (0.01794, -0.7001, 0.8062), (0.09003, -0.6685, 0.8057), (0.1543, -0.6109, 0.8049), (0.2069, -0.5248, 0.8038), (0.2458, -0.4146, 0.8027), (0.2712, -0.2766, 0.8016), (0.2842, -0.09562, 0.7974), (-0.2924, -0.08254, 0.8005), (-0.2781, -0.1614, 0.8009), (-0.2538, -0.2286, 0.8015), (-0.217, -0.2672, 0.8022), (-0.1827, -0.3153, 0.8028), (-0.1541, -0.3695, 0.8033), (-0.1196, -0.3912, 0.8036), (-0.08395, -0.3964, 0.8037), (-0.04518, -0.3907, 0.8036), (-0.007304, -0.3734, 0.8033), (0.02713, -0.3418, 0.8028), (0.05581, -0.2944, 0.8022), (0.07738, -0.2332, 0.8015), (0.09166, -0.1551, 0.8009), (0.09936, -0.05069, 0.8005), (-0.3169, -0.604, 0.003297), (-0.291, -0.5707, 0.003297), (-0.3277, -0.5541, 0.003297), (-0.2802, -0.6207, 0.003297), (-0.2682, -0.6027, 0.003597), (-0.286, -0.4701, 0.7888), (-0.2921, -0.6386, 0.003598), (-0.3138, -0.5008, 0.7912), (0.3301, -0.03489, 0.003297), (0.2826, -0.03325, 0.003297), (0.3049, -0.05962, 0.003297), (0.2629, -0.05826, 0.7857), (-0.2545, -0.5689, 0.3898), (-0.3138, -0.5387, 0.003597), (-0.2785, -0.6047, 0.391), (-0.3416, -0.5695, 0.003598), (-0.3178, -0.6011, 0.1006), (-0.3322, -0.5345, 0.1004), (-0.2688, -0.6233, 0.1005), (-0.2832, -0.5567, 0.1003), (-0.2545, 0.569, 0.3898), (-0.3138, 0.5387, 0.003597), (-0.2785, 0.6049, 0.391), (-0.3416, 0.5695, 0.003598), (-0.3178, 0.6011, 0.1006), (-0.3322, 0.5345, 0.1004), (-0.2688, 0.6233, 0.1005), (-0.2832, 0.5567, 0.1003), (0.3196, 0.06098, 0.389), (0.2812, 0.05826, 0.003595), (0.3299, 0.0, 0.3891), (0.2756, 0.0, 0.003595), (0.3196, -0.06098, 0.389), (0.2812, -0.05826, 0.003595), (0.2724, -0.03298, 0.0998), (0.3022, -0.06814, 0.1), (0.3357, -0.03516, 0.1002), (0.2724, 0.03298, 0.0998), (0.3022, 0.06814, 0.1), (0.3357, 0.03516, 0.1002), (-0.3001, -0.505, 0.3894), (-0.328, -0.5357, 0.3906), (-0.2404, -0.534, 0.7896), (-0.2644, -0.5695, 0.7919), (-0.2626, -0.5059, 0.682), (-0.2482, -0.5722, 0.6838), (-0.3116, -0.4837, 0.6829), (-0.2972, -0.5501, 0.6847), (-0.3001, 0.505, 0.3894), (-0.328, 0.5358, 0.3906), (-0.2403, 0.5341, 0.7896), (-0.2643, 0.57, 0.7919), (-0.2626, 0.5059, 0.682), (-0.2482, 0.5725, 0.6838), (-0.3116, 0.4837, 0.6829), (-0.2971, 0.5503, 0.6847), (0.2722, 0.05826, 0.3879), (0.2666, 0.0, 0.3876), (0.2722, -0.05826, 0.3879), (0.3103, 0.06098, 0.788), (0.3206, 0.0, 0.7882), (0.3103, -0.06098, 0.788), (0.3221, 0.03516, 0.6815), (0.2886, 0.06814, 0.6803), (0.2589, 0.03298, 0.6788), (0.3221, -0.03516, 0.6815), (0.2886, -0.06814, 0.6803), (0.2589, -0.03298, 0.6788), (-0.505, 0.1566, 0.8848), (-0.4774, 0.3074, 0.8841), (-0.4327, 0.4466, 0.8832), (-0.3728, 0.569, 0.8822), (-0.3004, 0.6691, 0.8813), (-0.2196, 0.7403, 0.8806), (-0.1343, 0.7783, 0.8802), (-0.04571, 0.7856, 0.88), (0.04938, 0.7668, 0.8802), (0.1388, 0.726, 0.8806), (0.2165, 0.661, 0.8813), (0.2784, 0.5675, 0.8822), (0.3225, 0.4466, 0.8832), (0.3504, 0.2968, 0.8841), (0.3648, 0.09325, 0.8848), (-0.4664, 0.1505, 0.9001), (-0.4402, 0.295, 0.8993), (-0.3978, 0.4276, 0.8983), (-0.3418, 0.5427, 0.8971), (-0.2753, 0.6355, 0.8961), (-0.2028, 0.7001, 0.8953), (-0.1281, 0.7343, 0.8948), (-0.05221, 0.7414, 0.8946), (0.02965, 0.7251, 0.8948), (0.1078, 0.6882, 0.8953), (0.1771, 0.6282, 0.8961), (0.2337, 0.5413, 0.8971), (0.2746, 0.4275, 0.8983), (0.3009, 0.2848, 0.8993), (0.3147, 0.08961, 0.9001), (-0.3934, 0.128, 0.9039), (-0.3712, 0.2505, 0.9033), (-0.3357, 0.362, 0.9023), (-0.2894, 0.4576, 0.9013), (-0.2357, 0.5333, 0.9003), (-0.1786, 0.585, 0.8996), (-0.1217, 0.6123, 0.8991), (-0.0655, 0.6185, 0.899), (-0.004444, 0.6065, 0.8991), (0.05498, 0.5772, 0.8996), (0.1092, 0.5284, 0.9003), (0.1547, 0.4566, 0.9013), (0.1885, 0.3619, 0.9023), (0.2106, 0.2416, 0.9033), (0.2225, 0.07659, 0.9039), (-0.5245, 0.1625, 0.852), (-0.4955, 0.3189, 0.852), (0.3905, 0.09678, 0.852), (0.3753, 0.3079, 0.852), (0.3459, 0.463, 0.852), (0.2995, 0.588, 0.852), (0.2344, 0.6843, 0.852), (0.1527, 0.7512, 0.852), (0.05844, 0.7932, 0.852), (-0.0418, 0.813, 0.852), (-0.1355, 0.8057, 0.852), (-0.2251, 0.7666, 0.852), (-0.3099, 0.6932, 0.852), (-0.3857, 0.5896, 0.852), (-0.4486, 0.4631, 0.852), (-0.505, 0.1566, 0.8192), (-0.4774, 0.3074, 0.8198), (-0.4325, 0.4458, 0.8207), (-0.3709, 0.563, 0.8217), (-0.2985, 0.6631, 0.8226), (-0.2193, 0.7394, 0.8233), (-0.1343, 0.7783, 0.8237), (-0.04571, 0.7856, 0.8239), (0.04938, 0.7668, 0.8237), (0.1388, 0.726, 0.8233), (0.2165, 0.661, 0.8226), (0.2784, 0.5675, 0.8217), (0.3225, 0.4466, 0.8207), (0.3504, 0.2968, 0.8198), (0.3648, 0.09325, 0.8192), (-0.4664, 0.1505, 0.8038), (-0.4402, 0.295, 0.8046), (-0.3959, 0.4216, 0.8056), (-0.3278, 0.4983, 0.8041), (-0.2612, 0.5912, 0.8051), (-0.2009, 0.6941, 0.8086), (-0.1281, 0.7343, 0.8091), (-0.05221, 0.7414, 0.8093), (0.02965, 0.7251, 0.8091), (0.1078, 0.6882, 0.8086), (0.1771, 0.6282, 0.8078), (0.2337, 0.5413, 0.8068), (0.2746, 0.4275, 0.8056), (0.3009, 0.2848, 0.8046), (0.3157, 0.08262, 0.8011), (-0.3934, 0.128, 0.8), (-0.3712, 0.2505, 0.8007), (-0.3337, 0.3557, 0.8016), (-0.2805, 0.4289, 0.8003), (-0.2245, 0.5076, 0.8013), (-0.1766, 0.5787, 0.8043), (-0.1217, 0.6123, 0.8048), (-0.0655, 0.6185, 0.8049), (-0.004444, 0.6065, 0.8048), (0.05498, 0.5772, 0.8043), (0.1092, 0.5284, 0.8036), (0.1547, 0.4566, 0.8026), (0.1885, 0.3619, 0.8016), (0.2106, 0.2416, 0.8007), (0.234, 0.07281, 0.7975), (-0.3316, 0.5745, 0.003375), (-0.2955, 0.6249, 0.003375), (-0.3115, 0.551, 0.003375), (-0.2772, 0.5991, 0.003375), (0.3228, 0.05384, 0.003375), (0.2877, 0.05215, 0.003374), (-0.1131, 3.548e-06, 0.9018), (-0.5143, -4.657e-10, 0.885), (-0.505, -0.1566, 0.8848), (-0.4774, -0.3074, 0.8841), (-0.4327, -0.4466, 0.8832), (-0.3729, -0.5688, 0.8822), (-0.3009, -0.6668, 0.8813), (-0.221, -0.7336, 0.8806), (-0.1359, -0.7707, 0.8802), (-0.04649, -0.7822, 0.88), (0.05008, -0.7708, 0.8802), (0.1404, -0.734, 0.8806), (0.2179, -0.667, 0.8813), (0.2787, -0.5688, 0.8822), (0.3225, -0.4466, 0.8832), (0.3504, -0.2968, 0.8841), (0.3648, -0.09325, 0.8848), (0.369, 0.0, 0.885), (-0.4754, -4.657e-10, 0.9004), (-0.4664, -0.1505, 0.9001), (-0.4402, -0.295, 0.8993), (-0.3978, -0.4276, 0.8983), (-0.3418, -0.5425, 0.8971), (-0.2757, -0.6335, 0.8961), (-0.204, -0.6947, 0.8953), (-0.1295, -0.7283, 0.8948), (-0.0529, -0.7385, 0.8946), (0.03012, -0.7278, 0.8948), (0.109, -0.6942, 0.8953), (0.1783, -0.6332, 0.8961), (0.234, -0.5425, 0.8971), (0.2747, -0.4276, 0.8983), (0.3009, -0.2848, 0.8993), (0.3147, -0.08961, 0.9001), (0.3188, 0.0, 0.9004), (-0.401, 2.328e-10, 0.9042), (-0.3934, -0.128, 0.9039), (-0.3712, -0.2505, 0.9033), (-0.3357, -0.362, 0.9023), (-0.2895, -0.4575, 0.9013), (-0.236, -0.532, 0.9003), (-0.1794, -0.5816, 0.8996), (-0.1226, -0.6085, 0.8991), (-0.06601, -0.6166, 0.899), (-0.004239, -0.6078, 0.8991), (0.05574, -0.5807, 0.8996), (0.11, -0.5314, 0.9003), (0.1549, -0.4574, 0.9013), (0.1885, -0.362, 0.9023), (0.2106, -0.2416, 0.9033), (0.2225, -0.07659, 0.9039), (0.2261, 0.0, 0.9042), (-0.5343, 0.0, 0.852), (-0.5245, -0.1625, 0.852), (-0.4955, -0.3189, 0.852), (-0.1129, 2.074e-06, 0.8021), (0.3949, 0.0, 0.852), (0.3905, -0.09678, 0.852), (0.3753, -0.3079, 0.852), (0.3459, -0.4631, 0.852), (0.2999, -0.5894, 0.852), (0.2358, -0.691, 0.852), (0.1544, -0.7602, 0.852), (0.05924, -0.7979, 0.852), (-0.04262, -0.8092, 0.852), (-0.1372, -0.7973, 0.852), (-0.2267, -0.7591, 0.852), (-0.3105, -0.6904, 0.852), (-0.3858, -0.5894, 0.852), (-0.4486, -0.4631, 0.852), (-0.5143, -4.657e-10, 0.8189), (-0.505, -0.1566, 0.8192), (-0.4774, -0.3074, 0.8198), (-0.4325, -0.4458, 0.8207), (-0.371, -0.5628, 0.8217), (-0.299, -0.6609, 0.8226), (-0.2208, -0.7327, 0.8233), (-0.1359, -0.7707, 0.8237), (-0.04649, -0.7822, 0.8239), (0.05008, -0.7708, 0.8237), (0.1404, -0.734, 0.8233), (0.2179, -0.667, 0.8226), (0.2787, -0.5688, 0.8217), (0.3225, -0.4466, 0.8207), (0.3504, -0.2968, 0.8198), (0.3648, -0.09325, 0.8192), (0.369, 0.0, 0.8189), (-0.4754, -4.657e-10, 0.8035), (-0.4664, -0.1505, 0.8038), (-0.4402, -0.295, 0.8046), (-0.3959, -0.4216, 0.8056), (-0.3278, -0.4982, 0.8041), (-0.2614, -0.5902, 0.8051), (-0.2021, -0.6888, 0.8086), (-0.1295, -0.7283, 0.8091), (-0.0529, -0.7385, 0.8093), (0.03012, -0.7278, 0.8091), (0.109, -0.6942, 0.8086), (0.1783, -0.6332, 0.8078), (0.234, -0.5425, 0.8068), (0.2747, -0.4276, 0.8056), (0.3009, -0.2848, 0.8046), (0.3157, -0.08262, 0.8011), (0.3268, 0.0, 0.8004), (-0.401, 2.328e-10, 0.7997), (-0.3934, -0.128, 0.8), (-0.3712, -0.2505, 0.8007), (-0.3337, -0.3557, 0.8016), (-0.2805, -0.4289, 0.8003), (-0.2246, -0.5072, 0.8013), (-0.1774, -0.5754, 0.8043), (-0.1226, -0.6085, 0.8048), (-0.06601, -0.6166, 0.8049), (-0.004239, -0.6078, 0.8048), (0.05574, -0.5807, 0.8043), (0.11, -0.5314, 0.8036), (0.1549, -0.4574, 0.8026), (0.1885, -0.362, 0.8016), (0.2106, -0.2416, 0.8007), (0.234, -0.07281, 0.7975), (0.2183, 0.0, 0.7958), (-0.3316, -0.5745, 0.003375), (-0.2955, -0.6249, 0.003375), (-0.3115, -0.551, 0.003375), (-0.2772, -0.5991, 0.003375), (0.3228, -0.05384, 0.003375), (0.331, 2.328e-10, 0.003297), (0.2877, -0.05215, 0.003374), (0.2835, -2.328e-10, 0.003297), (-0.2648, -0.5943, 0.1003), (-0.3104, -0.5303, 0.1003), (-0.2887, -0.6301, 0.1006), (-0.3382, -0.561, 0.1005), (-0.2648, 0.5943, 0.1003), (-0.3104, 0.5303, 0.1003), (-0.2887, 0.6301, 0.1006), (-0.3382, 0.561, 0.1005), (0.3264, 0.06098, 0.1001), (0.2789, 0.05826, 0.09986), (0.3366, 0.0, 0.1002), (0.2734, 0.0, 0.09979), (0.3264, -0.06098, 0.1001), (0.2789, -0.05826, 0.09986), (-0.2897, -0.4794, 0.682), (-0.3176, -0.5101, 0.684), (-0.2442, -0.5433, 0.6827), (-0.2682, -0.5789, 0.6847), (-0.2897, 0.4794, 0.682), (-0.3176, 0.5102, 0.684), (-0.2441, 0.5435, 0.6827), (-0.2681, 0.5793, 0.6847), (0.2654, 0.05826, 0.6792), (0.2598, 0.0, 0.6788), (0.2654, -0.05826, 0.6792), (0.3128, 0.06098, 0.6813), (0.3231, 0.0, 0.6814), (0.3128, -0.06098, 0.6813)], [], [(0, 311, 1110, 833), (0, 833, 1112, 559), (0, 559, 1099, 555), (0, 555, 971, 311), (1, 349, 911, 319), (1, 319, 912, 348), (1, 348, 873, 342), (1, 342, 874, 349), (2, 350, 910, 318), (2, 318, 911, 349), (2, 349, 874, 343), (2, 343, 875, 350), (3, 351, 909, 317), (3, 317, 910, 350), (3, 350, 875, 344), (3, 344, 876, 351), (4, 299, 1029, 316), (4, 316, 909, 351), (4, 351, 876, 345), (4, 345, 990, 299), (5, 346, 907, 314), (5, 314, 1025, 298), (5, 298, 974, 330), (5, 330, 862, 346), (6, 347, 908, 315), (6, 315, 907, 346), (6, 346, 862, 331), (6, 331, 863, 347), (7, 352, 921, 329), (7, 329, 908, 347), (7, 347, 863, 332), (7, 332, 864, 352), (8, 353, 920, 328), (8, 328, 921, 352), (8, 352, 864, 333), (8, 333, 865, 353), (9, 354, 919, 327), (9, 327, 920, 353), (9, 353, 865, 334), (9, 334, 866, 354), (10, 355, 918, 326), (10, 326, 919, 354), (10, 354, 866, 335), (10, 335, 867, 355), (11, 356, 917, 325), (11, 325, 918, 355), (11, 355, 867, 336), (11, 336, 868, 356), (12, 357, 916, 324), (12, 324, 917, 356), (12, 356, 868, 337), (12, 337, 869, 357), (13, 358, 915, 323), (13, 323, 916, 357), (13, 357, 869, 338), (13, 338, 870, 358), (14, 359, 914, 322), (14, 322, 915, 358), (14, 358, 870, 339), (14, 339, 871, 359), (15, 360, 913, 321), (15, 321, 914, 359), (15, 359, 871, 340), (15, 340, 872, 360), (16, 348, 912, 320), (16, 320, 913, 360), (16, 360, 872, 341), (16, 341, 873, 348), (17, 361, 877, 377), (17, 377, 862, 330), (17, 330, 974, 300), (17, 300, 991, 361), (18, 362, 878, 378), (18, 378, 863, 331), (18, 331, 862, 377), (18, 377, 877, 362), (19, 363, 879, 379), (19, 379, 864, 332), (19, 332, 863, 378), (19, 378, 878, 363), (20, 364, 880, 380), (20, 380, 865, 333), (20, 333, 864, 379), (20, 379, 879, 364), (21, 365, 881, 381), (21, 381, 866, 334), (21, 334, 865, 380), (21, 380, 880, 365), (22, 366, 882, 382), (22, 382, 867, 335), (22, 335, 866, 381), (22, 381, 881, 366), (23, 367, 883, 383), (23, 383, 868, 336), (23, 336, 867, 382), (23, 382, 882, 367), (24, 368, 884, 384), (24, 384, 869, 337), (24, 337, 868, 383), (24, 383, 883, 368), (25, 369, 885, 385), (25, 385, 870, 338), (25, 338, 869, 384), (25, 384, 884, 369), (26, 370, 886, 386), (26, 386, 871, 339), (26, 339, 870, 385), (26, 385, 885, 370), (27, 371, 887, 387), (27, 387, 872, 340), (27, 340, 871, 386), (27, 386, 886, 371), (28, 372, 888, 388), (28, 388, 873, 341), (28, 341, 872, 387), (28, 387, 887, 372), (29, 373, 889, 389), (29, 389, 874, 342), (29, 342, 873, 388), (29, 388, 888, 373), (30, 374, 890, 390), (30, 390, 875, 343), (30, 343, 874, 389), (30, 389, 889, 374), (31, 375, 891, 391), (31, 391, 876, 344), (31, 344, 875, 390), (31, 390, 890, 375), (32, 376, 1007, 301), (32, 301, 990, 345), (32, 345, 876, 391), (32, 391, 891, 376), (33, 392, 892, 408), (33, 408, 877, 361), (33, 361, 991, 302), (33, 302, 1008, 392), (34, 393, 893, 409), (34, 409, 878, 362), (34, 362, 877, 408), (34, 408, 892, 393), (35, 394, 894, 410), (35, 410, 879, 363), (35, 363, 878, 409), (35, 409, 893, 394), (36, 395, 895, 411), (36, 411, 880, 364), (36, 364, 879, 410), (36, 410, 894, 395), (37, 396, 896, 412), (37, 412, 881, 365), (37, 365, 880, 411), (37, 411, 895, 396), (38, 397, 897, 413), (38, 413, 882, 366), (38, 366, 881, 412), (38, 412, 896, 397), (39, 398, 898, 414), (39, 414, 883, 367), (39, 367, 882, 413), (39, 413, 897, 398), (40, 399, 899, 415), (40, 415, 884, 368), (40, 368, 883, 414), (40, 414, 898, 399), (41, 400, 900, 416), (41, 416, 885, 369), (41, 369, 884, 415), (41, 415, 899, 400), (42, 401, 901, 417), (42, 417, 886, 370), (42, 370, 885, 416), (42, 416, 900, 401), (43, 402, 902, 418), (43, 418, 887, 371), (43, 371, 886, 417), (43, 417, 901, 402), (44, 403, 903, 419), (44, 419, 888, 372), (44, 372, 887, 418), (44, 418, 902, 403), (45, 404, 904, 420), (45, 420, 889, 373), (45, 373, 888, 419), (45, 419, 903, 404), (46, 405, 905, 421), (46, 421, 890, 374), (46, 374, 889, 420), (46, 420, 904, 405), (47, 406, 906, 422), (47, 422, 891, 375), (47, 375, 890, 421), (47, 421, 905, 406), (48, 407, 1024, 303), (48, 303, 1007, 376), (48, 376, 891, 422), (48, 422, 906, 407), (49, 304, 973, 423), (49, 423, 892, 392), (49, 392, 1008, 304), (50, 423, 973, 424), (50, 424, 893, 393), (50, 393, 892, 423), (51, 424, 973, 425), (51, 425, 894, 394), (51, 394, 893, 424), (52, 425, 973, 426), (52, 426, 895, 395), (52, 395, 894, 425), (53, 426, 973, 427), (53, 427, 896, 396), (53, 396, 895, 426), (54, 427, 973, 428), (54, 428, 897, 397), (54, 397, 896, 427), (55, 428, 973, 429), (55, 429, 898, 398), (55, 398, 897, 428), (56, 429, 973, 430), (56, 430, 899, 399), (56, 399, 898, 429), (57, 430, 973, 431), (57, 431, 900, 400), (57, 400, 899, 430), (58, 431, 973, 432), (58, 432, 901, 401), (58, 401, 900, 431), (59, 432, 973, 433), (59, 433, 902, 402), (59, 402, 901, 432), (60, 433, 973, 434), (60, 434, 903, 403), (60, 403, 902, 433), (61, 434, 973, 435), (61, 435, 904, 404), (61, 404, 903, 434), (62, 435, 973, 436), (62, 436, 905, 405), (62, 405, 904, 435), (63, 436, 973, 437), (63, 437, 906, 406), (63, 406, 905, 436), (64, 437, 973, 305), (64, 305, 1024, 407), (64, 407, 906, 437), (65, 319, 911, 457), (65, 457, 934, 450), (65, 450, 933, 456), (65, 456, 912, 319), (66, 318, 910, 458), (66, 458, 935, 451), (66, 451, 934, 457), (66, 457, 911, 318), (67, 317, 909, 459), (67, 459, 936, 452), (67, 452, 935, 458), (67, 458, 910, 317), (68, 316, 1029, 307), (68, 307, 1059, 453), (68, 453, 936, 459), (68, 459, 909, 316), (69, 314, 907, 454), (69, 454, 922, 438), (69, 438, 1043, 306), (69, 306, 1025, 314), (70, 315, 908, 455), (70, 455, 923, 439), (70, 439, 922, 454), (70, 454, 907, 315), (71, 329, 921, 460), (71, 460, 924, 440), (71, 440, 923, 455), (71, 455, 908, 329), (72, 328, 920, 461), (72, 461, 925, 441), (72, 441, 924, 460), (72, 460, 921, 328), (73, 327, 919, 462), (73, 462, 926, 442), (73, 442, 925, 461), (73, 461, 920, 327), (74, 326, 918, 463), (74, 463, 927, 443), (74, 443, 926, 462), (74, 462, 919, 326), (75, 325, 917, 464), (75, 464, 928, 444), (75, 444, 927, 463), (75, 463, 918, 325), (76, 324, 916, 465), (76, 465, 929, 445), (76, 445, 928, 464), (76, 464, 917, 324), (77, 323, 915, 466), (77, 466, 930, 446), (77, 446, 929, 465), (77, 465, 916, 323), (78, 322, 914, 467), (78, 467, 931, 447), (78, 447, 930, 466), (78, 466, 915, 322), (79, 321, 913, 468), (79, 468, 932, 448), (79, 448, 931, 467), (79, 467, 914, 321), (80, 320, 912, 456), (80, 456, 933, 449), (80, 449, 932, 468), (80, 468, 913, 320), (81, 485, 937, 469), (81, 469, 1060, 308), (81, 308, 1043, 438), (81, 438, 922, 485), (82, 486, 938, 470), (82, 470, 937, 485), (82, 485, 922, 439), (82, 439, 923, 486), (83, 487, 939, 471), (83, 471, 938, 486), (83, 486, 923, 440), (83, 440, 924, 487), (84, 488, 940, 472), (84, 472, 939, 487), (84, 487, 924, 441), (84, 441, 925, 488), (85, 489, 941, 473), (85, 473, 940, 488), (85, 488, 925, 442), (85, 442, 926, 489), (86, 490, 942, 474), (86, 474, 941, 489), (86, 489, 926, 443), (86, 443, 927, 490), (87, 491, 943, 475), (87, 475, 942, 490), (87, 490, 927, 444), (87, 444, 928, 491), (88, 492, 944, 476), (88, 476, 943, 491), (88, 491, 928, 445), (88, 445, 929, 492), (89, 493, 945, 477), (89, 477, 944, 492), (89, 492, 929, 446), (89, 446, 930, 493), (90, 494, 946, 478), (90, 478, 945, 493), (90, 493, 930, 447), (90, 447, 931, 494), (91, 495, 947, 479), (91, 479, 946, 494), (91, 494, 931, 448), (91, 448, 932, 495), (92, 496, 948, 480), (92, 480, 947, 495), (92, 495, 932, 449), (92, 449, 933, 496), (93, 497, 949, 481), (93, 481, 948, 496), (93, 496, 933, 450), (93, 450, 934, 497), (94, 498, 950, 482), (94, 482, 949, 497), (94, 497, 934, 451), (94, 451, 935, 498), (95, 499, 951, 483), (95, 483, 950, 498), (95, 498, 935, 452), (95, 452, 936, 499), (96, 309, 1076, 484), (96, 484, 951, 499), (96, 499, 936, 453), (96, 453, 1059, 309), (97, 516, 952, 500), (97, 500, 1077, 310), (97, 310, 1060, 469), (97, 469, 937, 516), (98, 517, 953, 501), (98, 501, 952, 516), (98, 516, 937, 470), (98, 470, 938, 517), (99, 518, 954, 502), (99, 502, 953, 517), (99, 517, 938, 471), (99, 471, 939, 518), (100, 519, 955, 503), (100, 503, 954, 518), (100, 518, 939, 472), (100, 472, 940, 519), (101, 821, 1107, 815), (101, 815, 969, 547), (101, 547, 970, 550), (101, 550, 1106, 821), (102, 521, 957, 505), (102, 505, 956, 520), (102, 520, 941, 474), (102, 474, 942, 521), (103, 522, 958, 506), (103, 506, 957, 521), (103, 521, 942, 475), (103, 475, 943, 522), (104, 523, 959, 507), (104, 507, 958, 522), (104, 522, 943, 476), (104, 476, 944, 523), (105, 524, 960, 508), (105, 508, 959, 523), (105, 523, 944, 477), (105, 477, 945, 524), (106, 525, 961, 509), (106, 509, 960, 524), (106, 524, 945, 478), (106, 478, 946, 525), (107, 526, 962, 510), (107, 510, 961, 525), (107, 525, 946, 479), (107, 479, 947, 526), (108, 527, 963, 511), (108, 511, 962, 526), (108, 526, 947, 480), (108, 480, 948, 527), (109, 528, 964, 512), (109, 512, 963, 527), (109, 527, 948, 481), (109, 481, 949, 528), (110, 529, 965, 513), (110, 513, 964, 528), (110, 528, 949, 482), (110, 482, 950, 529), (111, 530, 966, 514), (111, 514, 965, 529), (111, 529, 950, 483), (111, 483, 951, 530), (112, 823, 1111, 832), (112, 832, 1110, 311), (112, 311, 971, 557), (112, 557, 972, 823), (113, 531, 1028, 312), (113, 312, 1077, 500), (113, 500, 952, 531), (114, 532, 1028, 531), (114, 531, 952, 501), (114, 501, 953, 532), (115, 533, 1028, 532), (115, 532, 953, 502), (115, 502, 954, 533), (116, 534, 1028, 533), (116, 533, 954, 503), (116, 503, 955, 534), (117, 535, 1028, 534), (117, 534, 955, 504), (117, 504, 956, 535), (118, 536, 1028, 535), (118, 535, 956, 505), (118, 505, 957, 536), (119, 537, 1028, 536), (119, 536, 957, 506), (119, 506, 958, 537), (120, 538, 1028, 537), (120, 537, 958, 507), (120, 507, 959, 538), (121, 539, 1028, 538), (121, 538, 959, 508), (121, 508, 960, 539), (122, 540, 1028, 539), (122, 539, 960, 509), (122, 509, 961, 540), (123, 541, 1028, 540), (123, 540, 961, 510), (123, 510, 962, 541), (124, 542, 1028, 541), (124, 541, 962, 511), (124, 511, 963, 542), (125, 543, 1028, 542), (125, 542, 963, 512), (125, 512, 964, 543), (126, 544, 1028, 543), (126, 543, 964, 513), (126, 513, 965, 544), (127, 545, 1028, 544), (127, 544, 965, 514), (127, 514, 966, 545), (128, 313, 1028, 545), (128, 545, 966, 515), (128, 515, 1093, 313), (129, 549, 970, 547), (129, 547, 969, 548), (129, 548, 967, 546), (129, 546, 968, 549), (130, 820, 1106, 550), (130, 550, 970, 549), (130, 549, 968, 552), (130, 552, 1108, 820), (131, 819, 1109, 817), (131, 817, 967, 548), (131, 548, 969, 815), (131, 815, 1107, 819), (132, 818, 1108, 552), (132, 552, 968, 546), (132, 546, 967, 817), (132, 817, 1109, 818), (133, 554, 1101, 556), (133, 556, 972, 557), (133, 557, 971, 555), (133, 555, 1099, 554), (134, 825, 1113, 831), (134, 831, 1111, 823), (134, 823, 972, 556), (134, 556, 1101, 825), (135, 830, 1114, 561), (135, 561, 1098, 802), (135, 802, 1099, 559), (135, 559, 1112, 830), (136, 567, 1032, 597), (136, 597, 987, 590), (136, 590, 986, 596), (136, 596, 1033, 567), (137, 566, 1031, 598), (137, 598, 988, 591), (137, 591, 987, 597), (137, 597, 1032, 566), (138, 565, 1030, 599), (138, 599, 989, 592), (138, 592, 988, 598), (138, 598, 1031, 565), (139, 564, 1029, 299), (139, 299, 990, 593), (139, 593, 989, 599), (139, 599, 1030, 564), (140, 562, 1026, 594), (140, 594, 975, 578), (140, 578, 974, 298), (140, 298, 1025, 562), (141, 563, 1027, 595), (141, 595, 976, 579), (141, 579, 975, 594), (141, 594, 1026, 563), (142, 577, 1042, 600), (142, 600, 977, 580), (142, 580, 976, 595), (142, 595, 1027, 577), (143, 576, 1041, 601), (143, 601, 978, 581), (143, 581, 977, 600), (143, 600, 1042, 576), (144, 575, 1040, 602), (144, 602, 979, 582), (144, 582, 978, 601), (144, 601, 1041, 575), (145, 574, 1039, 603), (145, 603, 980, 583), (145, 583, 979, 602), (145, 602, 1040, 574), (146, 573, 1038, 604), (146, 604, 981, 584), (146, 584, 980, 603), (146, 603, 1039, 573), (147, 572, 1037, 605), (147, 605, 982, 585), (147, 585, 981, 604), (147, 604, 1038, 572), (148, 571, 1036, 606), (148, 606, 983, 586), (148, 586, 982, 605), (148, 605, 1037, 571), (149, 570, 1035, 607), (149, 607, 984, 587), (149, 587, 983, 606), (149, 606, 1036, 570), (150, 569, 1034, 608), (150, 608, 985, 588), (150, 588, 984, 607), (150, 607, 1035, 569), (151, 568, 1033, 596), (151, 596, 986, 589), (151, 589, 985, 608), (151, 608, 1034, 568), (152, 625, 992, 609), (152, 609, 991, 300), (152, 300, 974, 578), (152, 578, 975, 625), (153, 626, 993, 610), (153, 610, 992, 625), (153, 625, 975, 579), (153, 579, 976, 626), (154, 627, 994, 611), (154, 611, 993, 626), (154, 626, 976, 580), (154, 580, 977, 627), (155, 628, 995, 612), (155, 612, 994, 627), (155, 627, 977, 581), (155, 581, 978, 628), (156, 629, 996, 613), (156, 613, 995, 628), (156, 628, 978, 582), (156, 582, 979, 629), (157, 630, 997, 614), (157, 614, 996, 629), (157, 629, 979, 583), (157, 583, 980, 630), (158, 631, 998, 615), (158, 615, 997, 630), (158, 630, 980, 584), (158, 584, 981, 631), (159, 632, 999, 616), (159, 616, 998, 631), (159, 631, 981, 585), (159, 585, 982, 632), (160, 633, 1000, 617), (160, 617, 999, 632), (160, 632, 982, 586), (160, 586, 983, 633), (161, 634, 1001, 618), (161, 618, 1000, 633), (161, 633, 983, 587), (161, 587, 984, 634), (162, 635, 1002, 619), (162, 619, 1001, 634), (162, 634, 984, 588), (162, 588, 985, 635), (163, 636, 1003, 620), (163, 620, 1002, 635), (163, 635, 985, 589), (163, 589, 986, 636), (164, 637, 1004, 621), (164, 621, 1003, 636), (164, 636, 986, 590), (164, 590, 987, 637), (165, 638, 1005, 622), (165, 622, 1004, 637), (165, 637, 987, 591), (165, 591, 988, 638), (166, 639, 1006, 623), (166, 623, 1005, 638), (166, 638, 988, 592), (166, 592, 989, 639), (167, 301, 1007, 624), (167, 624, 1006, 639), (167, 639, 989, 593), (167, 593, 990, 301), (168, 656, 1009, 640), (168, 640, 1008, 302), (168, 302, 991, 609), (168, 609, 992, 656), (169, 657, 1010, 641), (169, 641, 1009, 656), (169, 656, 992, 610), (169, 610, 993, 657), (170, 658, 1011, 642), (170, 642, 1010, 657), (170, 657, 993, 611), (170, 611, 994, 658), (171, 659, 1012, 643), (171, 643, 1011, 658), (171, 658, 994, 612), (171, 612, 995, 659), (172, 660, 1013, 644), (172, 644, 1012, 659), (172, 659, 995, 613), (172, 613, 996, 660), (173, 661, 1014, 645), (173, 645, 1013, 660), (173, 660, 996, 614), (173, 614, 997, 661), (174, 662, 1015, 646), (174, 646, 1014, 661), (174, 661, 997, 615), (174, 615, 998, 662), (175, 663, 1016, 647), (175, 647, 1015, 662), (175, 662, 998, 616), (175, 616, 999, 663), (176, 664, 1017, 648), (176, 648, 1016, 663), (176, 663, 999, 617), (176, 617, 1000, 664), (177, 665, 1018, 649), (177, 649, 1017, 664), (177, 664, 1000, 618), (177, 618, 1001, 665), (178, 666, 1019, 650), (178, 650, 1018, 665), (178, 665, 1001, 619), (178, 619, 1002, 666), (179, 667, 1020, 651), (179, 651, 1019, 666), (179, 666, 1002, 620), (179, 620, 1003, 667), (180, 668, 1021, 652), (180, 652, 1020, 667), (180, 667, 1003, 621), (180, 621, 1004, 668), (181, 669, 1022, 653), (181, 653, 1021, 668), (181, 668, 1004, 622), (181, 622, 1005, 669), (182, 670, 1023, 654), (182, 654, 1022, 669), (182, 669, 1005, 623), (182, 623, 1006, 670), (183, 303, 1024, 655), (183, 655, 1023, 670), (183, 670, 1006, 624), (183, 624, 1007, 303), (184, 671, 973, 304), (184, 304, 1008, 640), (184, 640, 1009, 671), (185, 672, 973, 671), (185, 671, 1009, 641), (185, 641, 1010, 672), (186, 673, 973, 672), (186, 672, 1010, 642), (186, 642, 1011, 673), (187, 674, 973, 673), (187, 673, 1011, 643), (187, 643, 1012, 674), (188, 675, 973, 674), (188, 674, 1012, 644), (188, 644, 1013, 675), (189, 676, 973, 675), (189, 675, 1013, 645), (189, 645, 1014, 676), (190, 677, 973, 676), (190, 676, 1014, 646), (190, 646, 1015, 677), (191, 678, 973, 677), (191, 677, 1015, 647), (191, 647, 1016, 678), (192, 679, 973, 678), (192, 678, 1016, 648), (192, 648, 1017, 679), (193, 680, 973, 679), (193, 679, 1017, 649), (193, 649, 1018, 680), (194, 681, 973, 680), (194, 680, 1018, 650), (194, 650, 1019, 681), (195, 682, 973, 681), (195, 681, 1019, 651), (195, 651, 1020, 682), (196, 683, 973, 682), (196, 682, 1020, 652), (196, 652, 1021, 683), (197, 684, 973, 683), (197, 683, 1021, 653), (197, 653, 1022, 684), (198, 685, 973, 684), (198, 684, 1022, 654), (198, 654, 1023, 685), (199, 305, 973, 685), (199, 685, 1023, 655), (199, 655, 1024, 305), (200, 705, 1032, 567), (200, 567, 1033, 704), (200, 704, 1055, 698), (200, 698, 1056, 705), (201, 706, 1031, 566), (201, 566, 1032, 705), (201, 705, 1056, 699), (201, 699, 1057, 706), (202, 707, 1030, 565), (202, 565, 1031, 706), (202, 706, 1057, 700), (202, 700, 1058, 707), (203, 307, 1029, 564), (203, 564, 1030, 707), (203, 707, 1058, 701), (203, 701, 1059, 307), (204, 702, 1026, 562), (204, 562, 1025, 306), (204, 306, 1043, 686), (204, 686, 1044, 702), (205, 703, 1027, 563), (205, 563, 1026, 702), (205, 702, 1044, 687), (205, 687, 1045, 703), (206, 708, 1042, 577), (206, 577, 1027, 703), (206, 703, 1045, 688), (206, 688, 1046, 708), (207, 709, 1041, 576), (207, 576, 1042, 708), (207, 708, 1046, 689), (207, 689, 1047, 709), (208, 710, 1040, 575), (208, 575, 1041, 709), (208, 709, 1047, 690), (208, 690, 1048, 710), (209, 711, 1039, 574), (209, 574, 1040, 710), (209, 710, 1048, 691), (209, 691, 1049, 711), (210, 712, 1038, 573), (210, 573, 1039, 711), (210, 711, 1049, 692), (210, 692, 1050, 712), (211, 713, 1037, 572), (211, 572, 1038, 712), (211, 712, 1050, 693), (211, 693, 1051, 713), (212, 714, 1036, 571), (212, 571, 1037, 713), (212, 713, 1051, 694), (212, 694, 1052, 714), (213, 715, 1035, 570), (213, 570, 1036, 714), (213, 714, 1052, 695), (213, 695, 1053, 715), (214, 716, 1034, 569), (214, 569, 1035, 715), (214, 715, 1053, 696), (214, 696, 1054, 716), (215, 704, 1033, 568), (215, 568, 1034, 716), (215, 716, 1054, 697), (215, 697, 1055, 704), (216, 717, 1061, 733), (216, 733, 1044, 686), (216, 686, 1043, 308), (216, 308, 1060, 717), (217, 718, 1062, 734), (217, 734, 1045, 687), (217, 687, 1044, 733), (217, 733, 1061, 718), (218, 719, 1063, 735), (218, 735, 1046, 688), (218, 688, 1045, 734), (218, 734, 1062, 719), (219, 720, 1064, 736), (219, 736, 1047, 689), (219, 689, 1046, 735), (219, 735, 1063, 720), (220, 721, 1065, 737), (220, 737, 1048, 690), (220, 690, 1047, 736), (220, 736, 1064, 721), (221, 722, 1066, 738), (221, 738, 1049, 691), (221, 691, 1048, 737), (221, 737, 1065, 722), (222, 723, 1067, 739), (222, 739, 1050, 692), (222, 692, 1049, 738), (222, 738, 1066, 723), (223, 724, 1068, 740), (223, 740, 1051, 693), (223, 693, 1050, 739), (223, 739, 1067, 724), (224, 725, 1069, 741), (224, 741, 1052, 694), (224, 694, 1051, 740), (224, 740, 1068, 725), (225, 726, 1070, 742), (225, 742, 1053, 695), (225, 695, 1052, 741), (225, 741, 1069, 726), (226, 727, 1071, 743), (226, 743, 1054, 696), (226, 696, 1053, 742), (226, 742, 1070, 727), (227, 728, 1072, 744), (227, 744, 1055, 697), (227, 697, 1054, 743), (227, 743, 1071, 728), (228, 729, 1073, 745), (228, 745, 1056, 698), (228, 698, 1055, 744), (228, 744, 1072, 729), (229, 730, 1074, 746), (229, 746, 1057, 699), (229, 699, 1056, 745), (229, 745, 1073, 730), (230, 731, 1075, 747), (230, 747, 1058, 700), (230, 700, 1057, 746), (230, 746, 1074, 731), (231, 732, 1076, 309), (231, 309, 1059, 701), (231, 701, 1058, 747), (231, 747, 1075, 732), (232, 748, 1078, 764), (232, 764, 1061, 717), (232, 717, 1060, 310), (232, 310, 1077, 748), (233, 749, 1079, 765), (233, 765, 1062, 718), (233, 718, 1061, 764), (233, 764, 1078, 749), (234, 750, 1080, 766), (234, 766, 1063, 719), (234, 719, 1062, 765), (234, 765, 1079, 750), (235, 751, 1081, 767), (235, 767, 1064, 720), (235, 720, 1063, 766), (235, 766, 1080, 751), (236, 807, 1103, 813), (236, 813, 1102, 798), (236, 798, 1097, 795), (236, 795, 1096, 807), (237, 753, 1083, 769), (237, 769, 1066, 722), (237, 722, 1065, 768), (237, 768, 1082, 753), (238, 754, 1084, 770), (238, 770, 1067, 723), (238, 723, 1066, 769), (238, 769, 1083, 754), (239, 755, 1085, 771), (239, 771, 1068, 724), (239, 724, 1067, 770), (239, 770, 1084, 755), (240, 756, 1086, 772), (240, 772, 1069, 725), (240, 725, 1068, 771), (240, 771, 1085, 756), (241, 757, 1087, 773), (241, 773, 1070, 726), (241, 726, 1069, 772), (241, 772, 1086, 757), (242, 758, 1088, 774), (242, 774, 1071, 727), (242, 727, 1070, 773), (242, 773, 1087, 758), (243, 759, 1089, 775), (243, 775, 1072, 728), (243, 728, 1071, 774), (243, 774, 1088, 759), (244, 760, 1090, 776), (244, 776, 1073, 729), (244, 729, 1072, 775), (244, 775, 1089, 760), (245, 761, 1091, 777), (245, 777, 1074, 730), (245, 730, 1073, 776), (245, 776, 1090, 761), (246, 762, 1092, 778), (246, 778, 1075, 731), (246, 731, 1074, 777), (246, 777, 1091, 762), (247, 829, 1115, 827), (247, 827, 1100, 804), (247, 804, 1098, 561), (247, 561, 1114, 829), (248, 312, 1028, 779), (248, 779, 1078, 748), (248, 748, 1077, 312), (249, 779, 1028, 780), (249, 780, 1079, 749), (249, 749, 1078, 779), (250, 780, 1028, 781), (250, 781, 1080, 750), (250, 750, 1079, 780), (251, 781, 1028, 782), (251, 782, 1081, 751), (251, 751, 1080, 781), (252, 782, 1028, 783), (252, 783, 1082, 752), (252, 752, 1081, 782), (253, 783, 1028, 784), (253, 784, 1083, 753), (253, 753, 1082, 783), (254, 784, 1028, 785), (254, 785, 1084, 754), (254, 754, 1083, 784), (255, 785, 1028, 786), (255, 786, 1085, 755), (255, 755, 1084, 785), (256, 786, 1028, 787), (256, 787, 1086, 756), (256, 756, 1085, 786), (257, 787, 1028, 788), (257, 788, 1087, 757), (257, 757, 1086, 787), (258, 788, 1028, 789), (258, 789, 1088, 758), (258, 758, 1087, 788), (259, 789, 1028, 790), (259, 790, 1089, 759), (259, 759, 1088, 789), (260, 790, 1028, 791), (260, 791, 1090, 760), (260, 760, 1089, 790), (261, 791, 1028, 792), (261, 792, 1091, 761), (261, 761, 1090, 791), (262, 792, 1028, 793), (262, 793, 1092, 762), (262, 762, 1091, 792), (263, 793, 1028, 313), (263, 313, 1093, 763), (263, 763, 1092, 793), (264, 795, 1097, 797), (264, 797, 1095, 794), (264, 794, 1094, 796), (264, 796, 1096, 795), (265, 798, 1102, 812), (265, 812, 1104, 800), (265, 800, 1095, 797), (265, 797, 1097, 798), (266, 809, 1105, 811), (266, 811, 1103, 807), (266, 807, 1096, 796), (266, 796, 1094, 809), (267, 800, 1104, 810), (267, 810, 1105, 809), (267, 809, 1094, 794), (267, 794, 1095, 800), (268, 803, 1101, 554), (268, 554, 1099, 802), (268, 802, 1098, 804), (268, 804, 1100, 803), (269, 828, 1113, 825), (269, 825, 1101, 803), (269, 803, 1100, 827), (269, 827, 1115, 828), (270, 808, 1119, 841), (270, 841, 1117, 835), (270, 835, 1105, 810), (270, 810, 1104, 808), (271, 835, 1117, 840), (271, 840, 1116, 834), (271, 834, 1103, 811), (271, 811, 1105, 835), (272, 806, 1118, 839), (272, 839, 1119, 808), (272, 808, 1104, 812), (272, 812, 1102, 806), (273, 834, 1116, 838), (273, 838, 1118, 806), (273, 806, 1102, 813), (273, 813, 1103, 834), (274, 849, 1123, 816), (274, 816, 1108, 818), (274, 818, 1109, 843), (274, 843, 1121, 849), (275, 848, 1121, 843), (275, 843, 1109, 819), (275, 819, 1107, 842), (275, 842, 1120, 848), (276, 847, 1122, 814), (276, 814, 1106, 820), (276, 820, 1108, 816), (276, 816, 1123, 847), (277, 846, 1120, 842), (277, 842, 1107, 821), (277, 821, 1106, 814), (277, 814, 1122, 846), (278, 861, 1125, 851), (278, 851, 1113, 828), (278, 828, 1115, 852), (278, 852, 1126, 861), (279, 860, 1126, 852), (279, 852, 1115, 829), (279, 829, 1114, 826), (279, 826, 1129, 860), (280, 859, 1129, 826), (280, 826, 1114, 830), (280, 830, 1112, 824), (280, 824, 1128, 859), (281, 851, 1125, 858), (281, 858, 1124, 850), (281, 850, 1111, 831), (281, 831, 1113, 851), (282, 850, 1124, 857), (282, 857, 1127, 822), (282, 822, 1110, 832), (282, 832, 1111, 850), (283, 822, 1127, 856), (283, 856, 1128, 824), (283, 824, 1112, 833), (283, 833, 1110, 822), (284, 799, 1081, 752), (284, 752, 1082, 836), (284, 836, 1118, 838), (284, 838, 1116, 799), (285, 836, 1082, 768), (285, 768, 1065, 837), (285, 837, 1119, 839), (285, 839, 1118, 836), (286, 801, 1064, 767), (286, 767, 1081, 799), (286, 799, 1116, 840), (286, 840, 1117, 801), (287, 837, 1065, 721), (287, 721, 1064, 801), (287, 801, 1117, 841), (287, 841, 1119, 837), (288, 504, 955, 551), (288, 551, 1120, 846), (288, 846, 1122, 844), (288, 844, 956, 504), (289, 520, 956, 844), (289, 844, 1122, 847), (289, 847, 1123, 845), (289, 845, 941, 520), (290, 519, 940, 553), (290, 553, 1121, 848), (290, 848, 1120, 551), (290, 551, 955, 519), (291, 473, 941, 845), (291, 845, 1123, 849), (291, 849, 1121, 553), (291, 553, 940, 473), (292, 853, 951, 484), (292, 484, 1076, 854), (292, 854, 1128, 856), (292, 856, 1127, 853), (293, 558, 966, 530), (293, 530, 951, 853), (293, 853, 1127, 857), (293, 857, 1124, 558), (294, 560, 1093, 515), (294, 515, 966, 558), (294, 558, 1124, 858), (294, 858, 1125, 560), (295, 732, 1075, 855), (295, 855, 1129, 859), (295, 859, 1128, 854), (295, 854, 1076, 732), (296, 778, 1092, 805), (296, 805, 1126, 860), (296, 860, 1129, 855), (296, 855, 1075, 778), (297, 763, 1093, 560), (297, 560, 1125, 861), (297, 861, 1126, 805), (297, 805, 1092, 763)])
me_chair_001.polygons.foreach_set('use_smooth', [True] * 1128)
me_chair_001.materials.append(mat_chair_001)
me_chair_001.use_remesh_preserve_volume = False
me_chair_001.use_remesh_preserve_attributes = False
me_chair_001.use_mirror_vertex_groups = False
me_chair_001.update()

# ---- objects
ob_chair_001 = bpy.data.objects.new('Chair.001', me_chair_001)
ob_camera = bpy.data.objects.new('Camera', cam_camera)

# ---- transforms, parenting, visibility, modifiers, constraints
ob_chair_001.location = (0.0, 0.0, -5.96e-08)
ob_chair_001.lineart.crease_threshold = 0.0
ob_camera.location = (2.33, -1.204, 1.324)
ob_camera.rotation_euler = (1.271, 0.0108, 1.068)
ob_camera.lock_rotations_4d = False
ob_camera.empty_display_type = 'ARROWS'
ob_camera.color = (0.0, 0.0, 0.0, 0.0)
ob_camera.display_type = 'WIRE'
ob_camera.lineart.crease_threshold = 0.0

# ---- collection membership
col_collection_1.objects.link(ob_chair_001)
col_collection_1.objects.link(ob_camera)

# ---- scene / render settings (as saved in the file)
scene.camera = ob_camera
scene.frame_start = 1; scene.frame_end = 250; scene.frame_set(1)
scene.render.engine = 'CYCLES'
scene.render.image_settings.color_mode = 'RGB'
scene.render.fps = 30
scene.render.dither_intensity = 0.0
scene.cycles.use_denoising = False
scene.cycles.samples = 128
scene.cycles.sampling_pattern = 'TABULATED_SOBOL'
scene.cycles.light_sampling_threshold = 0.0
scene.cycles.use_adaptive_sampling = False
scene.cycles.use_light_tree = False
scene.cycles.blur_glossy = 0.0
scene.cycles.sample_clamp_direct = 1.0
scene.cycles.sample_clamp_indirect = 3.0
scene.view_settings.view_transform = 'Standard'
bpy.context.view_layer.update()

# ---- added for rendering (the .blend has no usable light): sun
light_auto_sun = bpy.data.lights.new('AutoSun', 'SUN')
light_auto_sun.energy = 3.0
light_auto_sun.angle = 0.0523599
ob_auto_sun = bpy.data.objects.new('AutoSun', light_auto_sun)
scene.collection.objects.link(ob_auto_sun)
ob_auto_sun.rotation_euler = (0.872665, 0.174533, 0.523599)
bpy.context.view_layer.update()
